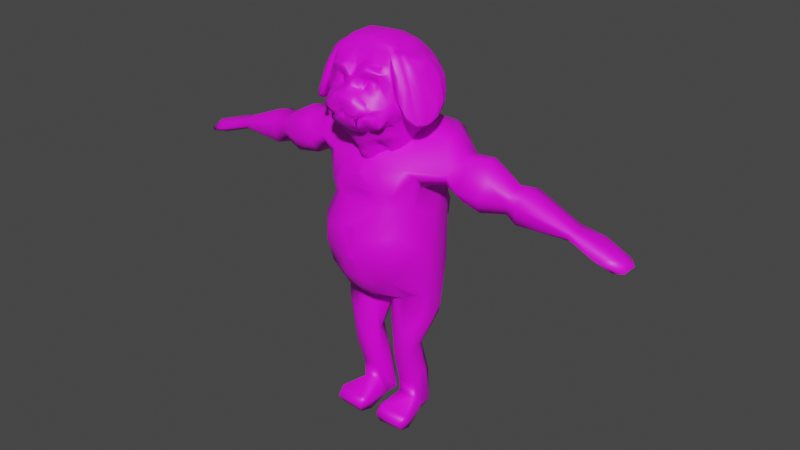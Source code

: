 # Source: PugLowPoly.blend  (saved by Blender 2.90.8; exported with 4.5.12 LTS)
import bpy
from mathutils import Matrix  # noqa: F401  (used for matrix-valued properties, if any)

bpy.ops.wm.read_factory_settings(use_empty=True)
scene = bpy.context.scene
scene.name = 'Scene'

# ---- collections
col_collection = bpy.data.collections.new('Collection'); scene.collection.children.link(col_collection)

# ---- images (referenced by path relative to the original .blend; pixels are not part of the script)
import os
ASSET_DIR = os.environ.get("B2B_ASSET_DIR", "")  # directory of the original .blend (textures are referenced by path, not embedded)
HERE = os.path.dirname(os.path.abspath(__file__))  # packed textures are extracted next to this script under _unpacked/

def load_image(name, relpath, width, height, colorspace="sRGB"):
    """Load a texture the original file referenced (path relative to the .blend, or extracted next to this script)."""
    p = next((c for c in (os.path.join(HERE, relpath), os.path.join(ASSET_DIR, relpath)) if relpath and os.path.exists(c)), "")
    if p:
        img = bpy.data.images.load(p, check_existing=True)
        img.name = name
    else:  # same state as the original file: an image datablock whose file is absent (Cycles renders it pink)
        img = bpy.data.images.new(name, width, height)
        img.source = "FILE"
        img.filepath = "//" + (relpath or name)
    img.colorspace_settings.name = colorspace
    return img
img_pug = load_image('Pug', 'Pug.png', 1024, 1024, 'sRGB')

# ---- materials (node trees are filled in below, after node groups)
mat_material_001 = bpy.data.materials.new('Material.001')
mat_material_001.use_transparent_shadow = False

# ---- material node trees
mat_material_001.use_nodes = True; mat_material_001.node_tree.nodes.clear()
_N = mat_material_001.node_tree.nodes; _L = mat_material_001.node_tree.links
n0 = _N.new('ShaderNodeBsdfPrincipled'); n0.name = 'Principled BSDF'; n0.location = (10, 300)
n0.distribution = 'GGX'
n0.subsurface_method = 'BURLEY'
n0.inputs[3].default_value = 1.45
n0.inputs[27].default_value = (0.0, 0.0, 0.0, 1.0)
n0.inputs[28].default_value = 1.0
n1 = _N.new('ShaderNodeOutputMaterial'); n1.name = 'Material Output'; n1.location = (300, 300)
n2 = _N.new('ShaderNodeTexImage'); n2.name = 'Image Texture'; n2.location = (-280, 280)
n2.image = img_pug
_L.new(n0.outputs[0], n1.inputs[0])
_L.new(n2.outputs[0], n0.inputs[0])
n1.is_active_output = True

# ---- world
world_world = bpy.data.worlds.new('World'); scene.world = world_world
world_world.use_nodes = True; world_world.node_tree.nodes.clear()
_N = world_world.node_tree.nodes; _L = world_world.node_tree.links
n0 = _N.new('ShaderNodeOutputWorld'); n0.name = 'World Output'; n0.location = (300, 300)
n1 = _N.new('ShaderNodeBackground'); n1.name = 'Background'; n1.location = (10, 300)
n1.inputs[0].default_value = (0.05088, 0.05088, 0.05088, 1.0)
_L.new(n1.outputs[0], n0.inputs[0])
n0.is_active_output = True
world_world.color = (0.05088, 0.05088, 0.05088)
world_world.use_sun_shadow = False
world_world.sun_shadow_jitter_overblur = 0.0

# ---- meshes
me_icosphere = bpy.data.meshes.new('Icosphere')
me_icosphere.from_pydata([(0.0, 0.8347, 3.715), (0.8178, 0.1707, 4.997), (0.5719, -0.9699, 4.128), (0.2151, -0.7073, 4.88), (0.6163, -0.3834, 5.115), (1.109, 0.3961, 4.047), (1.043, 0.4757, 4.112), (1.305, -0.3321, 3.807), (1.34, -0.2628, 3.839), (0.8813, -0.5591, 4.292), (0.5071, 0.5968, 3.708), (0.4248, -1.169, 4.035), (0.5563, -0.8848, 3.733), (0.6521, -0.6996, 3.764), (1.181, 0.2639, 4.501), (1.338, -0.02904, 3.885), (1.015, -0.1267, 4.911), (1.106, -0.2354, 4.687), (0.6757, 0.1889, 5.078), (0.7734, 0.3048, 4.91), (0.1624, -0.4413, 5.211), (0.1331, -0.6543, 4.903), (0.1868, -0.8824, 4.661), (0.1374, -0.9066, 4.628), (0.9838, -0.683, 4.201), (1.04, -0.5023, 4.514), (0.8071, -0.2149, 5.017), (0.5382, -0.4982, 5.07), (0.3332, -0.8748, 4.814), (0.4818, -0.7928, 4.638), (0.9841, -0.59, 4.492), (1.227, -0.4987, 3.825), (0.9692, -0.3183, 4.854), (1.004, 0.4887, 4.656), (1.08, 0.5351, 4.493), (0.8385, 0.6669, 4.437), (0.5424, 0.8476, 4.673), (0.8049, 0.5438, 3.853), (0.6354, 0.7417, 4.033), (1.172, 0.4081, 4.067), (0.5622, 0.881, 4.481), (0.448, -0.7964, 4.542), (0.5694, -0.7464, 4.532), (0.6906, -0.6647, 4.585), (0.8118, -0.6252, 4.441), (1.175, -0.3242, 3.801), (1.365, 0.1103, 4.163), (1.352, 0.1198, 4.13), (0.741, -0.6393, 4.56), (1.11, -0.5153, 3.835), (1.274, -0.2381, 3.796), (0.9032, -0.3985, 4.27), (0.4354, 0.9694, 4.156), (0.3661, 0.3819, 3.062), (0.08893, -1.196, 4.319), (0.3903, -1.149, 4.137), (0.5243, -0.7056, 3.647), (0.3921, -0.862, 4.391), (0.4552, -1.078, 3.889), (0.3605, -1.132, 3.832), (0.7594, -0.5785, 3.77), (0.9457, -0.2368, 4.248), (1.108, 0.07944, 4.047), (0.4887, -0.7094, 3.589), (0.3259, -0.4481, 3.165), (0.2715, -0.7333, 3.383), (0.08624, -0.6446, 3.124), (0.04496, -0.6072, 2.899), (0.5091, -0.5497, 3.316), (0.4401, -0.1426, 2.776), (0.5022, -0.08708, 2.795), (0.1686, -0.8865, 4.721), (0.2007, -0.827, 4.559), (0.5701, -0.3676, 5.144), (1.16, -0.364, 4.43), (0.9846, 0.02115, 4.944), (0.2315, -1.024, 4.343), (0.4292, -0.7584, 4.58), (0.7084, -0.8917, 3.924), (1.338, 0.00253, 4.189), (0.2181, -1.202, 4.159), (0.5855, -0.9715, 4.066), (0.4959, -0.9961, 3.765), (0.4438, -0.6422, 3.373), (1.339, 0.1264, 4.088), (1.04, -0.2989, 3.995), (1.262, 0.2247, 4.028), (1.064, 0.02473, 4.859), (1.266, -0.4602, 3.847), (1.162, -0.6055, 3.899), (0.333, 0.9824, 4.555), (0.498, 0.3999, 5.139), (0.04997, -0.8952, 4.633), (0.04026, -0.7557, 4.781), (0.2691, -0.0477, 5.34), (0.5314, 0.2399, 5.185), (0.6742, -0.3241, 5.08), (0.567, -0.6528, 4.815), (0.1226, -0.3236, 5.299), (0.2913, -0.7971, 4.859), (0.7246, -0.4888, 4.994), (0.8524, -0.5868, 4.716), (0.7635, -0.3502, 5.031), (0.9297, -0.3889, 4.845), (0.9797, 0.1112, 4.917), (0.9939, 0.3364, 4.764), (1.305, 0.2175, 4.108), (1.024, 0.5957, 4.391), (0.966, 0.5754, 4.615), (0.9241, 0.4861, 4.189), (1.26, 0.3039, 4.126), (0.9263, 0.6431, 4.453), (0.7141, 0.7421, 4.371), (0.6557, 0.7933, 4.609), (0.5345, 0.9238, 4.196), (0.2412, -0.8513, 4.437), (0.208, -1.168, 4.324), (0.2834, -0.8309, 4.439), (0.2733, -0.7944, 4.511), (0.5636, -0.7942, 4.724), (0.4817, -0.8105, 4.409), (0.5184, -0.7471, 4.52), (0.6041, -0.824, 4.26), (0.7879, -0.6444, 4.135), (1.268, -0.2556, 4.152), (1.308, -0.01586, 4.288), (1.063, 0.09375, 4.821), (1.113, -0.4281, 3.82), (1.262, 0.2026, 4.424), (0.7807, -0.41, 3.867), (0.3197, -0.8353, 4.524), (0.3437, -0.763, 4.567), (0.5739, -0.7752, 4.414), (0.6975, -0.6941, 4.23), (0.6562, -0.5927, 4.881), (0.7562, -0.686, 4.082), (0.8314, -0.6418, 4.166), (0.8756, -0.6653, 4.312), (1.069, -0.6193, 3.948), (1.023, -0.5788, 3.951), (1.218, -0.3585, 3.782), (1.31, -0.2799, 3.799), (1.044, -0.4213, 3.904), (1.123, -0.295, 3.845), (1.048, 0.2118, 4.835), (0.4044, 1.005, 4.211), (0.545, 0.699, 3.85), (0.2646, 0.906, 3.978), (0.3621, -1.12, 3.96), (0.5789, -0.9397, 3.936), (0.01009, -1.201, 3.951), (0.2952, -1.098, 3.831), (0.1817, -0.8552, 3.57), (0.2751, -0.9083, 4.397), (0.2276, -1.209, 3.966), (0.6815, -0.9117, 3.78), (0.1032, -1.182, 3.968), (0.3253, -1.075, 3.904), (0.6847, -0.8621, 3.75), (0.4284, -0.9704, 3.743), (1.143, -0.1044, 3.903), (1.02, 0.051, 4.122), (0.9785, 0.2827, 4.089), (0.9247, -0.4008, 3.975), (0.8391, 0.04348, 3.801), (0.8769, 0.4322, 3.821), (0.6952, -0.4719, 3.677), (0.7863, 0.01815, 3.489), (0.6715, -0.5464, 3.508), (0.0, -0.9218, 3.561), (0.1291, -0.7283, 3.248), (0.0, -0.6222, 3.008), (0.1496, -0.5678, 2.969), (0.388, -0.192, 2.74), (0.341, -0.4649, 3.256), (0.4908, -0.3946, 3.167), (0.3902, 0.1934, 5.252), (0.253, 0.7146, 4.976), (0.4241, 0.8468, 4.772), (0.2078, -0.8751, 4.798), (0.1388, -0.9, 4.459), (0.2113, -0.6285, 4.937), (0.03626, -0.3755, 5.281), (0.4301, -0.4543, 5.177), (0.4707, -0.354, 5.225), (0.3578, -0.6558, 4.876), (0.3202, -0.8879, 4.738), (0.505, -0.663, 4.817), (0.606, -0.515, 5.058), (0.5146, -0.6315, 4.9), (0.7079, -0.5619, 4.949), (0.6283, -0.4474, 5.088), (0.594, -0.1939, 5.102), (0.5533, -0.7819, 4.768), (0.821, -0.6408, 4.689), (0.8708, -0.5103, 4.796), (0.7642, -0.4319, 5.001), (0.694, -0.06702, 5.045), (0.6538, -0.5571, 4.967), (1.108, -0.6595, 4.008), (1.027, -0.4502, 4.588), (0.8627, -0.3182, 4.964), (1.182, 0.4386, 4.306), (1.108, 0.4352, 4.537), (0.8525, 0.5149, 4.775), (1.059, 0.5332, 4.185), (0.7071, 0.5376, 4.926), (0.9112, 0.4732, 4.148), (0.6874, 0.4771, 3.619), (0.104, 1.069, 4.388), (0.1689, -0.9202, 4.409), (0.6721, -0.6346, 4.72), (0.7202, -0.8158, 4.037), (0.7458, -0.7922, 3.896), (0.7459, -0.7313, 3.907), (1.186, -0.5005, 3.809), (1.362, -0.07251, 4.073), (1.325, -0.1049, 3.843), (1.313, 0.1748, 4.287), (1.07, 0.2723, 4.717), (0.4398, -0.9207, 4.307), (0.4238, -0.9831, 4.218), (0.2856, -1.17, 4.291), (0.2963, -1.209, 4.017), (0.5345, -1.076, 4.082), (0.6382, -0.9473, 4.023), (0.5019, -1.026, 4.037), (0.0583, -1.204, 4.149), (0.1087, -1.231, 4.029), (0.0, -1.178, 4.132), (0.5512, -1.052, 3.962), (0.5664, -0.9782, 3.859), (0.2497, -1.166, 3.837), (0.3431, -1.092, 3.765), (0.1359, -1.213, 3.87), (0.2991, -1.082, 3.753), (0.2913, -0.8721, 3.621), (0.2705, -1.069, 3.682), (1.214, -0.1319, 3.84), (1.292, 0.222, 4.246), (1.323, 0.1248, 3.98), (0.9677, -0.1084, 4.202), (1.161, 0.1899, 4.039), (0.9798, 0.3449, 4.099), (0.9398, -0.2805, 3.96), (0.9212, 0.3096, 3.853), (0.9295, 0.1684, 3.934), (0.873, 0.1707, 3.69), (0.698, -0.1104, 3.707), (0.5906, 0.1481, 2.949), (0.2054, -0.5671, 3.158), (0.3527, -0.6664, 3.364), (0.6437, -0.5409, 3.415), (0.4273, 0.6173, 5.017), (0.5318, -0.2237, 5.211), (0.1986, -0.5169, 5.089), (0.4185, -0.6564, 4.828), (0.5733, 0.04141, 5.182), (0.2693, -0.8197, 4.6), (1.234, 0.3337, 4.294), (0.9223, 0.6442, 4.603), (0.7748, 0.7065, 4.694), (0.06665, -1.014, 4.465), (0.1556, -1.072, 4.371), (0.2045, -0.8894, 4.457), (0.4193, -0.837, 4.457), (0.5183, -0.8516, 4.366), (0.6937, -0.8105, 4.105), (1.258, -0.4036, 3.795), (0.8096, -0.5723, 3.972), (0.8828, -0.5602, 4.078), (0.8419, -0.5785, 4.35), (1.357, -0.05088, 3.92), (1.196, 0.1983, 4.621), (0.4387, -1.02, 4.201), (0.06786, -1.227, 4.231), (0.5497, -0.9503, 4.016), (0.398, -1.101, 3.926), (0.6417, -0.9211, 3.733), (0.2283, -1.155, 3.907), (0.6269, -0.7746, 3.79), (0.3481, -1.031, 3.692), (0.5503, -0.7989, 3.727), (0.4143, -0.8488, 3.683), (0.638, -0.5542, 3.715), (0.9918, 0.01209, 4.095), (1.002, 0.1712, 4.093), (0.7137, -0.2305, 3.47), (0.8327, 0.3031, 3.589), (0.6724, -0.2472, 3.316), (0.2174, -0.7779, 3.496), (0.3617, -0.5106, 3.328), (0.5531, -0.6602, 3.468), (0.3338, -1.124, 3.977), (0.2154, -1.141, 3.957), (0.3005, -1.163, 3.971), (0.3144, -1.136, 3.752), (0.03532, -0.01253, 5.342), (0.0, -1.118, 4.389), (0.0, -0.6538, 4.85), (0.0, -1.091, 3.684), (0.0, -0.7772, 4.719), (0.01933, 0.9341, 4.033), (0.0, -0.8495, 3.503), (0.0, 1.073, 4.253), (0.0, -1.21, 4.277), (0.1067, 0.4944, 5.174), (0.0, 0.8495, 4.836), (0.02219, -0.9182, 4.54), (0.0, 0.4394, 3.095), (0.466, 0.308, 3.022), (0.5349, 0.2725, 2.992), (0.5707, 0.2267, 2.976), (0.5945, 0.06421, 2.89), (0.583, 0.0003355, 2.844), (0.3162, -0.249, 2.674), (0.0, -0.2731, 2.642), (0.0, -0.4327, 5.226), (0.0, -0.5548, 4.974), (0.0, -1.192, 4.321), (0.0, -1.209, 4.185), (0.0, -0.6615, 3.111), (0.0, -0.3947, 5.264), (0.0, -0.678, 3.132), (0.0, 1.048, 4.473), (0.0, -0.7291, 4.809), (0.0, 0.7023, 5.013), (0.0, -0.899, 4.619), (0.0, -1.18, 4.323), (0.0, -1.202, 4.162), (0.0, -1.166, 4.023), (0.0, -1.213, 3.872), (0.0, -0.7463, 3.256), (0.0, -0.5514, 4.98), (0.0, -0.5586, 4.969), (0.0, 1.031, 4.519), (0.0, -1.011, 4.484), (0.0, -1.202, 3.945), (0.0, -1.164, 4.02), (0.0, -0.9087, 4.576), (0.0, 0.637, 5.067), (0.0, -0.3661, 5.284), (0.0, 0.1185, 5.299), (0.0, -0.9562, 4.521), (0.0, -0.0172, 5.342), (0.0, -0.9187, 4.536), (0.0, 0.49, 5.175), (0.0, -0.07219, 5.333), (0.0, 1.064, 4.39), (0.0, -1.199, 3.952), (0.0, -0.6059, 2.904), (0.0, -0.7512, 4.783), (0.0, -1.174, 4.002), (0.0, -0.8968, 4.623), (0.0, -0.325, 5.296), (0.0, 0.932, 4.027)], [(309, 0)], [(1, 19, 18), (178, 206, 36), (206, 19, 204), (90, 36, 40), (340, 306, 177, 326), (21, 181, 299), (93, 3, 21), (179, 3, 93), (254, 94, 184), (254, 257, 95), (256, 185, 99), (189, 187, 97), (189, 97, 134), (258, 131, 29), (188, 134, 198), (26, 102, 201), (286, 162, 243), (105, 1, 144), (19, 1, 105), (19, 105, 33), (202, 107, 34), (108, 107, 260), (261, 206, 260), (109, 6, 243), (40, 36, 113), (38, 37, 146), (180, 23, 308), (115, 72, 264), (263, 76, 262), (2, 122, 220), (117, 130, 118), (258, 118, 131), (131, 77, 29), (265, 57, 120), (266, 120, 57), (41, 77, 131), (122, 132, 266), (42, 119, 29), (267, 122, 2), (48, 43, 133), (211, 48, 134), (212, 213, 135), (48, 198, 134), (44, 198, 48), (135, 269, 123), (135, 214, 269), (141, 7, 268), (60, 284, 166), (9, 271, 51), (127, 142, 45), (273, 125, 79), (166, 129, 60), (143, 142, 85), (45, 238, 217), (146, 37, 208), (146, 147, 38), (221, 76, 274), (221, 220, 76), (54, 275, 80), (80, 275, 227), (228, 223, 227), (224, 11, 148), (229, 227, 329), (156, 279, 154), (148, 154, 279), (148, 279, 157), (155, 278, 158), (78, 155, 213), (59, 157, 151), (233, 59, 235), (283, 12, 278), (283, 282, 12), (13, 280, 56), (300, 237, 234), (236, 283, 281), (237, 169, 152), (143, 160, 238), (238, 242, 240), (62, 242, 160), (163, 285, 51), (161, 286, 243), (285, 163, 244), (244, 164, 246), (245, 286, 246), (244, 129, 164), (167, 247, 248), (290, 236, 152), (66, 172, 250), (251, 250, 291), (292, 63, 290), (250, 174, 291), (250, 64, 174), (65, 251, 83), (175, 174, 69), (291, 175, 68), (176, 94, 95), (306, 94, 176), (91, 253, 306), (178, 36, 90), (91, 95, 206), (206, 18, 19), (177, 178, 307), (307, 178, 90), (317, 20, 182, 322), (93, 92, 179), (92, 23, 71), (258, 72, 115), (297, 98, 94), (183, 184, 20), (255, 27, 183), (27, 73, 183), (27, 185, 189), (184, 73, 254), (189, 185, 256), (22, 179, 71), (4, 73, 191), (73, 4, 192), (189, 134, 188), (190, 100, 191), (29, 22, 258), (99, 28, 193), (190, 198, 194), (30, 24, 199), (196, 191, 100), (102, 96, 196), (197, 192, 96), (26, 197, 96), (26, 1, 197), (31, 25, 199), (89, 31, 199), (200, 196, 25), (200, 25, 31), (31, 88, 200), (32, 103, 74), (201, 16, 26), (1, 26, 75), (105, 144, 219), (219, 14, 259), (203, 219, 259), (106, 240, 110), (203, 105, 219), (202, 259, 110), (203, 34, 33), (33, 204, 19), (39, 110, 86), (110, 39, 202), (33, 108, 204), (205, 107, 39), (86, 242, 5), (39, 5, 205), (5, 242, 243), (6, 205, 5), (111, 107, 205), (111, 260, 107), (6, 5, 243), (111, 205, 6), (109, 111, 6), (111, 109, 35), (112, 260, 111), (109, 243, 207), (113, 36, 261), (245, 165, 162), (207, 162, 165), (111, 35, 112), (38, 114, 112), (112, 114, 40), (339, 308, 23, 327), (308, 262, 180), (262, 210, 180), (180, 210, 264), (220, 57, 153), (117, 57, 130), (118, 130, 131), (120, 41, 265), (77, 41, 121), (266, 220, 122), (42, 121, 132), (81, 212, 267), (43, 42, 133), (132, 133, 42), (267, 135, 133), (49, 89, 138), (89, 49, 215), (215, 31, 89), (44, 48, 136), (139, 49, 138), (31, 215, 268), (268, 7, 88), (124, 74, 88), (280, 13, 60), (44, 139, 137), (138, 137, 139), (216, 125, 17), (125, 87, 17), (17, 87, 16), (216, 17, 8), (9, 44, 271), (268, 140, 141), (125, 126, 87), (136, 269, 270), (140, 50, 141), (216, 8, 272), (272, 79, 216), (271, 136, 270), (140, 45, 50), (8, 141, 217), (8, 217, 272), (218, 128, 46), (128, 273, 46), (273, 79, 46), (144, 126, 273), (60, 129, 269), (46, 47, 218), (129, 163, 269), (270, 163, 51), (61, 9, 51), (84, 218, 47), (84, 239, 128), (14, 273, 128), (145, 90, 40), (209, 90, 145), (147, 304, 145), (147, 52, 38), (302, 304, 147), (52, 114, 38), (147, 146, 309), (10, 146, 208), (10, 310, 53), (319, 54, 116, 328), (153, 117, 115), (264, 153, 115), (222, 76, 116), (80, 55, 222), (274, 222, 55), (81, 2, 224), (80, 116, 54), (226, 81, 224), (277, 226, 148), (81, 226, 276), (149, 226, 230), (231, 149, 230), (230, 277, 58), (278, 149, 231), (278, 155, 149), (213, 158, 214), (279, 151, 157), (59, 233, 58), (58, 159, 82), (158, 12, 280), (234, 279, 156), (233, 159, 58), (283, 278, 159), (235, 151, 232), (237, 233, 235), (234, 237, 232), (13, 284, 60), (281, 237, 236), (63, 283, 236), (56, 283, 63), (236, 290, 63), (63, 292, 168), (239, 240, 106), (84, 240, 239), (238, 240, 217), (240, 242, 86), (9, 61, 85), (160, 85, 61), (241, 285, 161), (243, 242, 161), (285, 244, 286), (161, 285, 286), (286, 244, 246), (245, 162, 286), (248, 247, 164), (245, 246, 247), (287, 248, 166), (37, 165, 288), (288, 208, 37), (288, 312, 311, 208), (288, 247, 249), (249, 167, 313), (167, 287, 314, 313), (166, 168, 287), (168, 252, 289), (175, 289, 252), (171, 66, 321), (250, 251, 170), (170, 66, 250), (171, 172, 66), (250, 172, 173), (291, 174, 175), (68, 252, 292), (68, 292, 83), (36, 206, 261), (94, 98, 184), (254, 95, 94), (98, 20, 184), (188, 191, 73), (96, 192, 4), (75, 104, 1), (203, 33, 105), (5, 39, 86), (260, 112, 113), (109, 112, 35), (298, 116, 263), (298, 263, 262), (220, 221, 2), (130, 265, 41), (122, 133, 132), (81, 225, 212), (133, 136, 48), (60, 214, 280), (271, 44, 136), (139, 9, 142), (7, 141, 8), (147, 145, 52), (53, 309, 146), (210, 76, 153), (210, 153, 264), (274, 224, 221), (224, 2, 221), (55, 11, 224), (228, 154, 223), (148, 226, 224), (78, 212, 225), (277, 230, 226), (58, 231, 230), (277, 157, 59), (233, 281, 159), (232, 237, 235), (281, 283, 159), (56, 280, 282), (282, 283, 56), (13, 56, 284), (237, 152, 236), (56, 63, 284), (160, 143, 85), (238, 160, 242), (241, 61, 51), (168, 166, 284), (94, 306, 297), (176, 91, 306), (177, 306, 253), (253, 178, 177), (91, 176, 95), (206, 253, 91), (95, 257, 18), (206, 95, 18), (178, 253, 206), (326, 177, 307), (181, 21, 3), (71, 179, 92), (92, 93, 301), (71, 23, 22), (72, 22, 23), (72, 23, 180), (180, 264, 72), (20, 98, 182), (183, 20, 255), (181, 185, 255), (27, 255, 185), (181, 3, 185), (185, 3, 99), (73, 184, 183), (179, 28, 99), (99, 3, 179), (27, 188, 73), (258, 22, 72), (27, 189, 188), (186, 179, 22), (28, 179, 186), (99, 187, 256), (256, 187, 189), (257, 254, 192), (192, 254, 73), (186, 119, 28), (191, 188, 190), (197, 257, 192), (18, 257, 197), (115, 118, 258), (186, 22, 29), (28, 119, 193), (99, 193, 187), (193, 97, 187), (198, 190, 188), (194, 24, 101), (101, 100, 190), (30, 101, 24), (101, 195, 100), (196, 96, 4), (196, 4, 191), (30, 199, 25), (196, 195, 25), (96, 102, 26), (18, 197, 1), (119, 186, 29), (24, 194, 137), (200, 103, 102), (199, 138, 89), (200, 102, 196), (200, 88, 74), (103, 200, 74), (17, 32, 74), (201, 32, 17), (26, 16, 75), (16, 87, 75), (75, 87, 104), (259, 14, 106), (110, 240, 86), (110, 259, 106), (34, 203, 202), (33, 34, 108), (202, 39, 107), (206, 108, 260), (204, 108, 206), (243, 162, 207), (113, 261, 260), (37, 207, 165), (37, 38, 207), (112, 109, 207), (112, 40, 113), (38, 112, 207), (209, 145, 304), (262, 76, 210), (117, 118, 115), (266, 57, 220), (57, 265, 130), (131, 130, 41), (120, 266, 132), (121, 41, 120), (29, 77, 121), (29, 121, 42), (119, 42, 43), (193, 119, 211), (193, 211, 97), (81, 267, 2), (211, 134, 97), (43, 211, 119), (122, 267, 133), (48, 211, 43), (212, 135, 267), (78, 213, 212), (133, 123, 136), (137, 198, 44), (194, 198, 137), (213, 214, 135), (123, 133, 135), (137, 138, 24), (136, 123, 269), (88, 31, 268), (7, 124, 88), (124, 17, 74), (214, 60, 269), (49, 140, 215), (268, 215, 140), (7, 8, 124), (17, 124, 8), (139, 44, 9), (140, 49, 127), (269, 163, 270), (127, 49, 139), (140, 127, 45), (272, 46, 79), (271, 270, 51), (127, 139, 142), (217, 141, 50), (272, 47, 46), (144, 104, 126), (273, 126, 125), (45, 142, 143), (45, 217, 50), (144, 1, 104), (142, 9, 85), (45, 143, 238), (272, 15, 47), (128, 218, 84), (128, 239, 14), (14, 219, 273), (114, 145, 40), (147, 309, 302), (10, 53, 146), (208, 310, 10), (57, 117, 153), (153, 76, 220), (76, 263, 116), (222, 274, 76), (116, 80, 222), (55, 223, 11), (55, 80, 223), (224, 274, 55), (80, 227, 223), (225, 81, 276), (149, 276, 226), (229, 228, 227), (225, 155, 78), (154, 228, 156), (277, 148, 157), (231, 58, 278), (158, 213, 155), (277, 59, 58), (82, 278, 58), (280, 214, 158), (234, 156, 150), (232, 151, 279), (12, 158, 278), (151, 235, 59), (278, 82, 159), (279, 234, 232), (233, 237, 281), (282, 280, 12), (237, 300, 169), (168, 284, 63), (240, 84, 15), (15, 217, 240), (62, 160, 61), (61, 241, 62), (161, 62, 241), (161, 242, 62), (51, 285, 241), (163, 129, 244), (129, 248, 164), (164, 247, 246), (245, 288, 165), (288, 245, 247), (166, 248, 129), (167, 248, 287), (167, 249, 247), (287, 289, 70), (287, 168, 289), (152, 169, 303), (303, 170, 65), (152, 303, 290), (290, 303, 65), (65, 292, 290), (170, 251, 65), (172, 171, 67), (292, 65, 83), (64, 250, 173), (64, 173, 69), (69, 174, 64), (83, 291, 68), (68, 175, 252), (175, 69, 70), (295, 296, 293), (293, 296, 294), (294, 296, 295), (54, 305, 275), (353, 92, 301), (345, 343, 308), (337, 150, 349), (339, 345, 308), (344, 297, 342), (324, 209, 348), (305, 54, 319), (148, 11, 223, 154), (354, 98, 297, 347), (355, 302, 309), (301, 93, 351), (299, 181, 334), (108, 34, 107), (190, 194, 101), (100, 195, 196), (101, 30, 195), (25, 195, 30), (24, 138, 199), (102, 103, 201), (32, 201, 103), (16, 201, 17), (126, 104, 87), (203, 259, 202), (121, 120, 132), (79, 125, 216), (217, 15, 272), (47, 15, 84), (144, 273, 219), (145, 114, 52), (149, 155, 225, 276), (106, 14, 239), (332, 323, 170), (251, 291, 83), (168, 292, 252), (293, 294, 295), (346, 306, 340), (348, 209, 304), (316, 315, 67), (249, 312, 288), (311, 310, 208), (70, 314, 287), (315, 173, 172), (67, 315, 172), (70, 289, 175), (67, 350, 316), (150, 352, 349), (297, 344, 347), (297, 306, 346, 342), (182, 98, 354, 341), (150, 156, 338, 352), (262, 308, 343, 336), (150, 337, 331, 234), (156, 228, 330, 338), (228, 229, 330), (92, 353, 327, 23), (90, 335, 307), (93, 21, 325, 351), (90, 209, 324, 335), (302, 355, 304), (182, 341, 322), (67, 171, 350), (170, 323, 321, 66), (170, 303, 332), (234, 331, 300), (275, 320, 329, 227), (275, 305, 320), (21, 299, 325), (20, 333, 318, 255), (181, 255, 318, 334), (20, 317, 333), (262, 336, 298), (116, 298, 328)])
_uv = me_icosphere.uv_layers.new(name='UVMap')
_uv.uv.foreach_set('vector', [0.04086, 0.7873, 0.05579, 0.7929, 0.03609, 0.8047, 0.099, 0.8388, 0.06706, 0.8056, 0.1066, 0.8239, 0.06706, 0.8056, 0.05579, 0.7929, 0.07766, 0.786, 0.1256, 0.8462, 0.1066, 0.8239, 0.1247, 0.8179, 0.06623, 0.8861, 0.04864, 0.8742, 0.07595, 0.8589, 0.07431, 0.8863, 0.4461, 0.3915, 0.4588, 0.3934, 0.426, 0.3945, 0.4255, 0.3754, 0.4543, 0.3804, 0.4461, 0.3915, 0.4459, 0.3586, 0.4543, 0.3804, 0.4255, 0.3754, 0.5617, 0.7035, 0.5866, 0.678, 0.57, 0.7138, 0.5617, 0.7035, 0.5529, 0.6823, 0.5539, 0.6644, 0.4812, 0.3697, 0.4752, 0.3772, 0.4591, 0.366, 0.4957, 0.3735, 0.4895, 0.3631, 0.4973, 0.359, 0.4957, 0.3735, 0.4973, 0.359, 0.5145, 0.3653, 0.4471, 0.332, 0.4562, 0.3248, 0.4733, 0.3317, 0.5181, 0.3932, 0.5145, 0.3653, 0.5191, 0.3777, 0.5317, 0.7172, 0.5384, 0.728, 0.5271, 0.7302, 0.2482, 0.7867, 0.2434, 0.7947, 0.2393, 0.7979, 0.06807, 0.7668, 0.04086, 0.7873, 0.05506, 0.7599, 0.05579, 0.7929, 0.04086, 0.7873, 0.06807, 0.7668, 0.05579, 0.7929, 0.06807, 0.7668, 0.08526, 0.7665, 0.1114, 0.738, 0.1136, 0.7603, 0.1011, 0.7556, 0.09369, 0.7715, 0.1136, 0.7603, 0.09867, 0.7774, 0.09532, 0.7966, 0.06706, 0.8056, 0.09867, 0.7774, 0.4471, 0.7746, 0.436, 0.7657, 0.4456, 0.7551, 0.1247, 0.8179, 0.1066, 0.8239, 0.1083, 0.8091, 0.8168, 0.8491, 0.7996, 0.8195, 0.8244, 0.8337, 0.4239, 0.3197, 0.4293, 0.3413, 0.4104, 0.3344, 0.4387, 0.3142, 0.4381, 0.3292, 0.432, 0.3162, 0.4096, 0.2975, 0.4221, 0.294, 0.4056, 0.3168, 0.4591, 0.2559, 0.4774, 0.2752, 0.4527, 0.2851, 0.444, 0.3128, 0.4522, 0.3174, 0.4473, 0.3211, 0.4471, 0.332, 0.4473, 0.3211, 0.4562, 0.3248, 0.4562, 0.3248, 0.4659, 0.3242, 0.4733, 0.3317, 0.4594, 0.3075, 0.4529, 0.3003, 0.467, 0.3003, 0.4676, 0.2911, 0.467, 0.3003, 0.4529, 0.3003, 0.4659, 0.3172, 0.4659, 0.3242, 0.4562, 0.3248, 0.4774, 0.2752, 0.4806, 0.2982, 0.4676, 0.2911, 0.484, 0.3156, 0.4837, 0.3413, 0.4733, 0.3317, 0.4849, 0.2525, 0.4774, 0.2752, 0.4591, 0.2559, 0.5136, 0.3164, 0.5062, 0.3211, 0.4994, 0.2703, 0.5093, 0.3416, 0.5136, 0.3164, 0.5145, 0.3653, 0.4854, 0.2436, 0.4869, 0.2261, 0.5039, 0.2485, 0.5136, 0.3164, 0.5191, 0.3777, 0.5145, 0.3653, 0.53, 0.7921, 0.5517, 0.75, 0.5389, 0.785, 0.5039, 0.2485, 0.5191, 0.2314, 0.5119, 0.255, 0.5039, 0.2485, 0.4946, 0.2253, 0.5191, 0.2314, 0.5494, 0.9175, 0.5519, 0.9222, 0.5516, 0.9317, 0.3225, 0.7678, 0.332, 0.7754, 0.3244, 0.7837, 0.2676, 0.9357, 0.2699, 0.9293, 0.2792, 0.9459, 0.4539, 0.6669, 0.4602, 0.6746, 0.4451, 0.6731, 0.6021, 0.8801, 0.5837, 0.8923, 0.5753, 0.8891, 0.3244, 0.7837, 0.3073, 0.7702, 0.3225, 0.7678, 0.261, 0.9915, 0.2559, 0.9798, 0.2704, 0.977, 0.4451, 0.6731, 0.4361, 0.6912, 0.4246, 0.6909, 0.8244, 0.8337, 0.7996, 0.8195, 0.8095, 0.7986, 0.8244, 0.8337, 0.8521, 0.8609, 0.8168, 0.8491, 0.4447, 0.2731, 0.4221, 0.294, 0.4423, 0.2682, 0.4447, 0.2731, 0.4527, 0.2851, 0.4221, 0.294, 0.3893, 0.2801, 0.386, 0.2675, 0.4059, 0.2582, 0.4059, 0.2582, 0.386, 0.2675, 0.3848, 0.2558, 0.3939, 0.2404, 0.4163, 0.2416, 0.3848, 0.2558, 0.4462, 0.2497, 0.4308, 0.2449, 0.4286, 0.2324, 0.3758, 0.252, 0.3848, 0.2558, 0.3763, 0.2576, 0.3934, 0.2301, 0.4117, 0.2253, 0.4091, 0.2345, 0.4286, 0.2324, 0.4091, 0.2345, 0.4117, 0.2253, 0.4286, 0.2324, 0.4117, 0.2253, 0.426, 0.2245, 0.4718, 0.218, 0.4688, 0.2131, 0.4753, 0.2146, 0.476, 0.2308, 0.4718, 0.218, 0.4869, 0.2261, 0.4308, 0.218, 0.426, 0.2245, 0.4236, 0.2166, 0.431, 0.2098, 0.4308, 0.218, 0.4261, 0.2069, 0.6952, 0.9215, 0.6873, 0.9334, 0.68, 0.9389, 0.6952, 0.9215, 0.6928, 0.9378, 0.6873, 0.9334, 0.4921, 0.2024, 0.4828, 0.2069, 0.4802, 0.1835, 0.3923, 0.1841, 0.425, 0.1974, 0.3993, 0.2175, 0.4424, 0.1778, 0.4571, 0.1893, 0.4353, 0.1996, 0.425, 0.1974, 0.4062, 0.1586, 0.4319, 0.1652, 0.4493, 0.6797, 0.4421, 0.6994, 0.4361, 0.6912, 0.4361, 0.6912, 0.4322, 0.7332, 0.4183, 0.7197, 0.4403, 0.7256, 0.4322, 0.7332, 0.4421, 0.6994, 0.2923, 0.76, 0.2584, 0.7761, 0.2827, 0.7342, 0.253, 0.776, 0.2482, 0.7867, 0.2393, 0.7979, 0.2584, 0.7761, 0.2923, 0.76, 0.2846, 0.7692, 0.2846, 0.7692, 0.2786, 0.8056, 0.2596, 0.8013, 0.2548, 0.8179, 0.2482, 0.7867, 0.2596, 0.8013, 0.2846, 0.7692, 0.3073, 0.7702, 0.2786, 0.8056, 0.2956, 0.832, 0.2727, 0.8236, 0.3015, 0.805, 0.4428, 0.1545, 0.4424, 0.1778, 0.4319, 0.1652, 0.3996, 0.8265, 0.3963, 0.8449, 0.3851, 0.8277, 0.3726, 0.8015, 0.3851, 0.8277, 0.364, 0.8149, 0.3537, 0.791, 0.3568, 0.7776, 0.3841, 0.7836, 0.3851, 0.8277, 0.3655, 0.8245, 0.364, 0.8149, 0.3851, 0.8277, 0.3689, 0.8338, 0.3655, 0.8245, 0.3818, 0.7962, 0.3726, 0.8015, 0.3642, 0.8015, 0.3537, 0.8358, 0.3655, 0.8245, 0.3603, 0.8437, 0.364, 0.8149, 0.3537, 0.8358, 0.356, 0.8122, 0.5695, 0.6633, 0.5866, 0.678, 0.5539, 0.6644, 0.04864, 0.8742, 0.004637, 0.8488, 0.02377, 0.8393, 0.04335, 0.8298, 0.06583, 0.8392, 0.04864, 0.8742, 0.099, 0.8388, 0.1066, 0.8239, 0.1256, 0.8462, 0.04335, 0.8298, 0.03071, 0.8238, 0.06706, 0.8056, 0.06706, 0.8056, 0.03609, 0.8047, 0.05579, 0.7929, 0.07595, 0.8589, 0.099, 0.8388, 0.09724, 0.8853, 0.09724, 0.8853, 0.099, 0.8388, 0.1256, 0.8462, 0.4501, 0.4508, 0.47, 0.4395, 0.4592, 0.4589, 0.4531, 0.4576, 0.4255, 0.3754, 0.4181, 0.3463, 0.4459, 0.3586, 0.4181, 0.3463, 0.4293, 0.3413, 0.4378, 0.3514, 0.4471, 0.332, 0.4381, 0.3292, 0.4387, 0.3142, 0.6092, 0.6735, 0.605, 0.7044, 0.5866, 0.678, 0.575, 0.7256, 0.57, 0.7138, 0.6018, 0.7208, 0.4667, 0.419, 0.5105, 0.3995, 0.5027, 0.4203, 0.5636, 0.7373, 0.5593, 0.7209, 0.575, 0.7256, 0.5105, 0.3995, 0.4752, 0.3772, 0.4957, 0.3735, 0.57, 0.7138, 0.5593, 0.7209, 0.5617, 0.7035, 0.4957, 0.3735, 0.4752, 0.3772, 0.4812, 0.3697, 0.4374, 0.3432, 0.4459, 0.3586, 0.4378, 0.3514, 0.5546, 0.7245, 0.5593, 0.7209, 0.5541, 0.7321, 0.5593, 0.7209, 0.5546, 0.7245, 0.5536, 0.7086, 0.4957, 0.3735, 0.5145, 0.3653, 0.5181, 0.3932, 0.5462, 0.7519, 0.5439, 0.7425, 0.5541, 0.7321, 0.4733, 0.3317, 0.4374, 0.3432, 0.4471, 0.332, 0.4591, 0.366, 0.4589, 0.3552, 0.484, 0.347, 0.5462, 0.7519, 0.5517, 0.75, 0.5327, 0.7769, 0.5131, 0.7865, 0.5107, 0.8142, 0.4955, 0.8257, 0.5392, 0.7372, 0.5541, 0.7321, 0.5439, 0.7425, 0.5384, 0.728, 0.5474, 0.722, 0.5392, 0.7372, 0.5409, 0.7017, 0.5536, 0.7086, 0.5474, 0.722, 0.5317, 0.7172, 0.5409, 0.7017, 0.5474, 0.722, 0.5317, 0.7172, 0.5241, 0.6846, 0.5409, 0.7017, 0.5566, 0.9418, 0.6117, 0.9512, 0.5744, 0.9628, 0.5647, 0.955, 0.5566, 0.9418, 0.5744, 0.9628, 0.5079, 0.7679, 0.5392, 0.7372, 0.5064, 0.7775, 0.616, 0.9473, 0.6117, 0.9512, 0.5566, 0.9418, 0.5566, 0.9418, 0.5585, 0.9356, 0.616, 0.9473, 0.5151, 0.7381, 0.52, 0.7447, 0.4912, 0.7716, 0.5271, 0.7302, 0.5082, 0.7176, 0.5317, 0.7172, 0.5241, 0.6846, 0.5317, 0.7172, 0.5093, 0.7022, 0.06807, 0.7668, 0.05506, 0.7599, 0.06817, 0.7561, 0.06817, 0.7561, 0.08538, 0.7389, 0.1064, 0.7299, 0.09183, 0.7514, 0.06817, 0.7561, 0.1064, 0.7299, 0.1159, 0.7152, 0.1219, 0.7081, 0.1192, 0.7223, 0.09183, 0.7514, 0.06807, 0.7668, 0.06817, 0.7561, 0.1114, 0.738, 0.1064, 0.7299, 0.1192, 0.7223, 0.09183, 0.7514, 0.1011, 0.7556, 0.08526, 0.7665, 0.08526, 0.7665, 0.07766, 0.786, 0.05579, 0.7929, 0.1162, 0.9478, 0.1162, 0.961, 0.1088, 0.9558, 0.1192, 0.7223, 0.1305, 0.7325, 0.1114, 0.738, 0.08526, 0.7665, 0.09369, 0.7715, 0.07766, 0.786, 0.1278, 0.7503, 0.1136, 0.7603, 0.1305, 0.7325, 0.4214, 0.733, 0.4322, 0.7332, 0.4318, 0.7529, 0.4252, 0.7537, 0.4318, 0.7529, 0.4327, 0.775, 0.4318, 0.7529, 0.4322, 0.7332, 0.4456, 0.7551, 0.436, 0.7657, 0.4327, 0.775, 0.4318, 0.7529, 0.1115, 0.7733, 0.1136, 0.7603, 0.1278, 0.7503, 0.1115, 0.7733, 0.09867, 0.7774, 0.1136, 0.7603, 0.436, 0.7657, 0.4318, 0.7529, 0.4456, 0.7551, 0.4419, 0.8052, 0.4327, 0.775, 0.436, 0.7657, 0.4471, 0.7746, 0.4419, 0.8052, 0.436, 0.7657, 0.4419, 0.8052, 0.4471, 0.7746, 0.4499, 0.8084, 0.1256, 0.796, 0.09867, 0.7774, 0.1115, 0.7733, 0.4471, 0.7746, 0.4456, 0.7551, 0.4488, 0.7711, 0.1083, 0.8091, 0.1066, 0.8239, 0.09532, 0.7966, 0.2548, 0.8179, 0.2519, 0.8291, 0.2434, 0.7947, 0.1292, 0.7636, 0.1238, 0.7508, 0.1555, 0.7584, 0.4635, 0.8466, 0.4616, 0.8396, 0.4635, 0.8256, 0.1555, 0.7961, 0.1518, 0.8149, 0.1256, 0.796, 0.1256, 0.796, 0.1518, 0.8149, 0.1247, 0.8179, 0.4088, 0.3404, 0.4104, 0.3344, 0.4293, 0.3413, 0.4107, 0.3466, 0.4104, 0.3344, 0.4056, 0.3168, 0.4239, 0.3197, 0.4056, 0.3168, 0.4248, 0.3118, 0.4239, 0.3197, 0.4239, 0.3197, 0.4248, 0.3118, 0.432, 0.3162, 0.4527, 0.2851, 0.4529, 0.3003, 0.4366, 0.3047, 0.444, 0.3128, 0.4529, 0.3003, 0.4522, 0.3174, 0.587, 0.7995, 0.5833, 0.8025, 0.5803, 0.7934, 0.467, 0.3003, 0.4659, 0.3172, 0.4594, 0.3075, 0.4659, 0.3242, 0.4659, 0.3172, 0.4768, 0.3152, 0.4676, 0.2911, 0.4527, 0.2851, 0.4774, 0.2752, 0.484, 0.3156, 0.4768, 0.3152, 0.4806, 0.2982, 0.4599, 0.2477, 0.4854, 0.2436, 0.4849, 0.2525, 0.5062, 0.3211, 0.484, 0.3156, 0.4994, 0.2703, 0.4806, 0.2982, 0.4994, 0.2703, 0.484, 0.3156, 0.4849, 0.2525, 0.5039, 0.2485, 0.4994, 0.2703, 0.2427, 0.9814, 0.2362, 0.9702, 0.2405, 0.9653, 0.5647, 0.955, 0.5541, 0.9515, 0.5538, 0.9449, 0.5538, 0.9449, 0.5566, 0.9418, 0.5647, 0.955, 0.2965, 0.7049, 0.298, 0.694, 0.3063, 0.728, 0.2456, 0.9674, 0.2427, 0.9814, 0.2405, 0.9653, 0.5566, 0.9418, 0.5538, 0.9449, 0.5516, 0.9317, 0.5516, 0.9317, 0.5519, 0.9222, 0.5585, 0.9356, 0.5785, 0.9163, 0.6034, 0.9315, 0.5585, 0.9356, 0.4828, 0.2069, 0.4921, 0.2024, 0.5128, 0.2042, 0.2712, 0.9182, 0.2456, 0.9674, 0.2598, 0.9284, 0.2405, 0.9653, 0.2598, 0.9284, 0.2456, 0.9674, 0.5684, 0.8945, 0.5837, 0.8923, 0.62, 0.9229, 0.469, 0.7512, 0.5002, 0.708, 0.498, 0.7427, 0.498, 0.7427, 0.5002, 0.708, 0.5082, 0.7176, 0.5684, 0.8945, 0.62, 0.9229, 0.5534, 0.9136, 0.2676, 0.9357, 0.2712, 0.9182, 0.2699, 0.9293, 0.4392, 0.6637, 0.4419, 0.6677, 0.4308, 0.6733, 0.08814, 0.714, 0.04994, 0.7554, 0.04306, 0.7545, 0.3063, 0.728, 0.311, 0.7499, 0.301, 0.7407, 0.4419, 0.6677, 0.4333, 0.6777, 0.4308, 0.6733, 0.5684, 0.8945, 0.5534, 0.9136, 0.5538, 0.894, 0.6378, 0.8382, 0.6378, 0.8624, 0.6343, 0.8537, 0.2949, 0.7157, 0.3063, 0.728, 0.301, 0.7407, 0.4419, 0.6677, 0.4451, 0.6731, 0.4333, 0.6777, 0.5534, 0.9136, 0.5494, 0.9175, 0.5478, 0.9013, 0.5534, 0.9136, 0.5478, 0.9013, 0.5538, 0.894, 0.09814, 0.7177, 0.08813, 0.7271, 0.105, 0.7077, 0.08813, 0.7271, 0.07148, 0.7388, 0.105, 0.7077, 0.7824, 0.9217, 0.7824, 0.9722, 0.7754, 0.967, 0.8768, 0.5509, 0.8833, 0.5597, 0.8722, 0.5753, 0.3225, 0.7678, 0.3073, 0.7702, 0.311, 0.7499, 0.105, 0.7077, 0.1085, 0.7085, 0.09814, 0.7177, 0.3073, 0.7702, 0.2923, 0.76, 0.311, 0.7499, 0.301, 0.7407, 0.2923, 0.76, 0.2827, 0.7342, 0.4639, 0.6542, 0.4639, 0.6826, 0.463, 0.6689, 0.1126, 0.709, 0.09814, 0.7177, 0.1085, 0.7085, 0.1126, 0.709, 0.1043, 0.72, 0.08813, 0.7271, 0.08538, 0.7389, 0.07148, 0.7388, 0.08813, 0.7271, 0.1558, 0.8308, 0.1256, 0.8462, 0.1247, 0.8179, 0.1464, 0.8684, 0.1256, 0.8462, 0.1558, 0.8308, 0.8521, 0.8609, 0.8801, 0.8939, 0.8396, 0.8846, 0.8521, 0.8609, 0.8363, 0.8778, 0.8168, 0.8491, 0.877, 0.8672, 0.8801, 0.8939, 0.8521, 0.8609, 0.8363, 0.8778, 0.8271, 0.8761, 0.8168, 0.8491, 0.8521, 0.8609, 0.8244, 0.8337, 0.8627, 0.833, 0.8275, 0.8153, 0.8244, 0.8337, 0.8095, 0.7986, 0.6389, 0.7903, 0.6284, 0.782, 0.6309, 0.7622, 0.6179, 0.8459, 0.6092, 0.8469, 0.597, 0.8447, 0.6178, 0.8447, 0.4366, 0.3047, 0.444, 0.3128, 0.4387, 0.3142, 0.432, 0.3162, 0.4366, 0.3047, 0.4387, 0.3142, 0.4153, 0.274, 0.4221, 0.294, 0.4065, 0.2805, 0.4059, 0.2582, 0.428, 0.2566, 0.4153, 0.274, 0.4423, 0.2682, 0.4153, 0.274, 0.428, 0.2566, 0.4599, 0.2477, 0.4591, 0.2559, 0.4462, 0.2497, 0.4059, 0.2582, 0.4065, 0.2805, 0.3893, 0.2801, 0.4483, 0.2421, 0.4599, 0.2477, 0.4462, 0.2497, 0.4335, 0.2283, 0.4483, 0.2421, 0.4286, 0.2324, 0.4599, 0.2477, 0.4483, 0.2421, 0.4578, 0.2402, 0.4611, 0.2324, 0.4483, 0.2421, 0.4503, 0.2327, 0.4581, 0.2237, 0.4611, 0.2324, 0.4503, 0.2327, 0.4503, 0.2327, 0.4335, 0.2283, 0.4416, 0.2244, 0.4688, 0.2131, 0.4611, 0.2324, 0.4581, 0.2237, 0.4688, 0.2131, 0.4718, 0.218, 0.4611, 0.2324, 0.4869, 0.2261, 0.4753, 0.2146, 0.4946, 0.2253, 0.4117, 0.2253, 0.4236, 0.2166, 0.426, 0.2245, 0.4308, 0.218, 0.431, 0.2098, 0.4416, 0.2244, 0.4416, 0.2244, 0.448, 0.2042, 0.4527, 0.2117, 0.6821, 0.9467, 0.6873, 0.9334, 0.6932, 0.9479, 0.3993, 0.2175, 0.4117, 0.2253, 0.3934, 0.2301, 0.431, 0.2098, 0.448, 0.2042, 0.4416, 0.2244, 0.4571, 0.1893, 0.4688, 0.2131, 0.448, 0.2042, 0.4261, 0.2069, 0.4236, 0.2166, 0.4142, 0.2165, 0.425, 0.1974, 0.431, 0.2098, 0.4261, 0.2069, 0.3993, 0.2175, 0.425, 0.1974, 0.4142, 0.2165, 0.4921, 0.2024, 0.5058, 0.1881, 0.5128, 0.2042, 0.4353, 0.1996, 0.425, 0.1974, 0.4424, 0.1778, 0.4766, 0.1754, 0.4571, 0.1893, 0.4424, 0.1778, 0.4802, 0.1835, 0.4571, 0.1893, 0.4766, 0.1754, 0.4424, 0.1778, 0.4428, 0.1545, 0.4766, 0.1754, 0.3568, 0.7776, 0.3537, 0.791, 0.3368, 0.794, 0.638, 0.8638, 0.638, 0.8863, 0.6343, 0.876, 0.1126, 0.709, 0.1219, 0.7081, 0.1043, 0.72, 0.4361, 0.6912, 0.4183, 0.7197, 0.4246, 0.6909, 0.4183, 0.7197, 0.4322, 0.7332, 0.4214, 0.733, 0.2676, 0.9357, 0.2903, 0.9558, 0.2704, 0.977, 0.2789, 0.9952, 0.2704, 0.977, 0.2903, 0.9558, 0.2633, 0.7589, 0.2584, 0.7761, 0.253, 0.776, 0.4456, 0.7551, 0.4322, 0.7332, 0.4494, 0.7302, 0.2584, 0.7761, 0.2846, 0.7692, 0.2482, 0.7867, 0.253, 0.776, 0.2584, 0.7761, 0.2482, 0.7867, 0.2482, 0.7867, 0.2846, 0.7692, 0.2596, 0.8013, 0.2548, 0.8179, 0.2434, 0.7947, 0.2482, 0.7867, 0.3015, 0.805, 0.2727, 0.8236, 0.2786, 0.8056, 0.2548, 0.8179, 0.2596, 0.8013, 0.2727, 0.8236, 0.3164, 0.8179, 0.3015, 0.805, 0.3244, 0.7837, 0.7996, 0.8195, 0.793, 0.8073, 0.7961, 0.7807, 0.7961, 0.7807, 0.8095, 0.7986, 0.7996, 0.8195, 0.6389, 0.8351, 0.6237, 0.8193, 0.6229, 0.8079, 0.6348, 0.8138, 0.2715, 0.8416, 0.2727, 0.8236, 0.2915, 0.854, 0.2915, 0.854, 0.2956, 0.832, 0.2963, 0.8545, 0.2956, 0.832, 0.3164, 0.8179, 0.3167, 0.854, 0.3075, 0.8539, 0.3244, 0.7837, 0.3368, 0.794, 0.3164, 0.8179, 0.3368, 0.794, 0.342, 0.8028, 0.3261, 0.8308, 0.3537, 0.8358, 0.3261, 0.8308, 0.342, 0.8028, 0.4089, 0.8391, 0.3996, 0.8265, 0.4074, 0.8273, 0.3851, 0.8277, 0.3726, 0.8015, 0.3969, 0.8097, 0.3969, 0.8097, 0.3996, 0.8265, 0.3851, 0.8277, 0.4089, 0.8391, 0.3963, 0.8449, 0.3996, 0.8265, 0.3851, 0.8277, 0.3963, 0.8449, 0.3787, 0.8458, 0.364, 0.8149, 0.3655, 0.8245, 0.3537, 0.8358, 0.356, 0.8122, 0.342, 0.8028, 0.3537, 0.791, 0.356, 0.8122, 0.3537, 0.791, 0.3642, 0.8015, 0.1066, 0.8239, 0.06706, 0.8056, 0.09532, 0.7966, 0.5866, 0.678, 0.605, 0.7044, 0.57, 0.7138, 0.5617, 0.7035, 0.5539, 0.6644, 0.5866, 0.678, 0.605, 0.7044, 0.6018, 0.7208, 0.57, 0.7138, 0.557, 0.7399, 0.5541, 0.7321, 0.5593, 0.7209, 0.5474, 0.722, 0.5536, 0.7086, 0.5546, 0.7245, 0.0362, 0.765, 0.04329, 0.7669, 0.04086, 0.7873, 0.09183, 0.7514, 0.08526, 0.7665, 0.06807, 0.7668, 0.4318, 0.7529, 0.4252, 0.7537, 0.4214, 0.733, 0.09867, 0.7774, 0.1256, 0.796, 0.1083, 0.8091, 0.7749, 0.9212, 0.7749, 0.9536, 0.764, 0.9406, 0.3881, 0.3066, 0.4065, 0.2805, 0.4096, 0.2975, 0.3881, 0.3066, 0.4096, 0.2975, 0.4056, 0.3168, 0.4527, 0.2851, 0.4447, 0.2731, 0.4591, 0.2559, 0.4522, 0.3174, 0.4594, 0.3075, 0.4659, 0.3172, 0.4774, 0.2752, 0.4994, 0.2703, 0.4806, 0.2982, 0.4599, 0.2477, 0.467, 0.2417, 0.4854, 0.2436, 0.4994, 0.2703, 0.5184, 0.2589, 0.5136, 0.3164, 0.5128, 0.2042, 0.4946, 0.2253, 0.4828, 0.2069, 0.2949, 0.7157, 0.2965, 0.7049, 0.3063, 0.728, 0.2456, 0.9674, 0.2676, 0.9357, 0.2559, 0.9798, 0.5519, 0.9222, 0.5494, 0.9175, 0.5534, 0.9136, 0.8521, 0.8609, 0.8396, 0.8846, 0.8363, 0.8778, 0.8566, 0.8278, 0.8593, 0.8302, 0.8244, 0.8337, 0.4248, 0.3118, 0.4221, 0.294, 0.4366, 0.3047, 0.4248, 0.3118, 0.4366, 0.3047, 0.432, 0.3162, 0.4423, 0.2682, 0.4462, 0.2497, 0.4447, 0.2731, 0.4462, 0.2497, 0.4591, 0.2559, 0.4447, 0.2731, 0.428, 0.2566, 0.4308, 0.2449, 0.4462, 0.2497, 0.3939, 0.2404, 0.4091, 0.2345, 0.4163, 0.2416, 0.4286, 0.2324, 0.4483, 0.2421, 0.4462, 0.2497, 0.476, 0.2308, 0.4854, 0.2436, 0.467, 0.2417, 0.4335, 0.2283, 0.4503, 0.2327, 0.4483, 0.2421, 0.4416, 0.2244, 0.4581, 0.2237, 0.4503, 0.2327, 0.4335, 0.2283, 0.426, 0.2245, 0.4308, 0.218, 0.431, 0.2098, 0.4353, 0.1996, 0.448, 0.2042, 0.4142, 0.2165, 0.425, 0.1974, 0.4261, 0.2069, 0.4353, 0.1996, 0.4571, 0.1893, 0.448, 0.2042, 0.4802, 0.1835, 0.4828, 0.2069, 0.4739, 0.1984, 0.4739, 0.1984, 0.4571, 0.1893, 0.4802, 0.1835, 0.4921, 0.2024, 0.4802, 0.1835, 0.5058, 0.1881, 0.425, 0.1974, 0.4319, 0.1652, 0.4424, 0.1778, 0.3518, 0.7724, 0.3568, 0.7776, 0.332, 0.7754, 0.2789, 0.9952, 0.261, 0.9915, 0.2704, 0.977, 0.4361, 0.6912, 0.4421, 0.6994, 0.4322, 0.7332, 0.2633, 0.7589, 0.2708, 0.7465, 0.2827, 0.7342, 0.3368, 0.794, 0.3244, 0.7837, 0.332, 0.7754, 0.004637, 0.8488, 0.04864, 0.8742, 0.00834, 0.8744, 0.02377, 0.8393, 0.04335, 0.8298, 0.04864, 0.8742, 0.07595, 0.8589, 0.04864, 0.8742, 0.06583, 0.8392, 0.06583, 0.8392, 0.099, 0.8388, 0.07595, 0.8589, 0.04335, 0.8298, 0.02377, 0.8393, 0.03071, 0.8238, 0.06706, 0.8056, 0.06583, 0.8392, 0.04335, 0.8298, 0.5539, 0.6644, 0.5529, 0.6823, 0.539, 0.6768, 0.06706, 0.8056, 0.03071, 0.8238, 0.03609, 0.8047, 0.099, 0.8388, 0.06583, 0.8392, 0.06706, 0.8056, 0.07431, 0.8863, 0.07595, 0.8589, 0.09724, 0.8853, 0.4588, 0.3934, 0.4461, 0.3915, 0.4543, 0.3804, 0.4378, 0.3514, 0.4459, 0.3586, 0.4181, 0.3463, 0.4181, 0.3463, 0.4255, 0.3754, 0.4163, 0.369, 0.4378, 0.3514, 0.4293, 0.3413, 0.4374, 0.3432, 0.4381, 0.3292, 0.4374, 0.3432, 0.4293, 0.3413, 0.4381, 0.3292, 0.4293, 0.3413, 0.4239, 0.3197, 0.4239, 0.3197, 0.432, 0.3162, 0.4381, 0.3292, 0.6018, 0.7208, 0.605, 0.7044, 0.6141, 0.7097, 0.5027, 0.4203, 0.47, 0.4395, 0.4667, 0.419, 0.4588, 0.3934, 0.4752, 0.3772, 0.4667, 0.419, 0.5105, 0.3995, 0.4667, 0.419, 0.4752, 0.3772, 0.4588, 0.3934, 0.4543, 0.3804, 0.4752, 0.3772, 0.4752, 0.3772, 0.4543, 0.3804, 0.4591, 0.366, 0.5593, 0.7209, 0.57, 0.7138, 0.575, 0.7256, 0.4459, 0.3586, 0.4589, 0.3552, 0.4591, 0.366, 0.4591, 0.366, 0.4543, 0.3804, 0.4459, 0.3586, 0.5636, 0.7373, 0.557, 0.7399, 0.5593, 0.7209, 0.4471, 0.332, 0.4374, 0.3432, 0.4381, 0.3292, 0.5105, 0.3995, 0.4957, 0.3735, 0.5181, 0.3932, 0.4552, 0.3479, 0.4459, 0.3586, 0.4374, 0.3432, 0.4589, 0.3552, 0.4459, 0.3586, 0.4552, 0.3479, 0.4591, 0.366, 0.4895, 0.3631, 0.4812, 0.3697, 0.4812, 0.3697, 0.4895, 0.3631, 0.4957, 0.3735, 0.5529, 0.6823, 0.5617, 0.7035, 0.5536, 0.7086, 0.5536, 0.7086, 0.5617, 0.7035, 0.5593, 0.7209, 0.4552, 0.3479, 0.4837, 0.3413, 0.4589, 0.3552, 0.5541, 0.7321, 0.557, 0.7399, 0.5462, 0.7519, 0.5409, 0.7017, 0.5529, 0.6823, 0.5536, 0.7086, 0.539, 0.6768, 0.5529, 0.6823, 0.5409, 0.7017, 0.4387, 0.3142, 0.4473, 0.3211, 0.4471, 0.332, 0.4552, 0.3479, 0.4374, 0.3432, 0.4733, 0.3317, 0.4589, 0.3552, 0.4837, 0.3413, 0.484, 0.347, 0.4591, 0.366, 0.484, 0.347, 0.4895, 0.3631, 0.484, 0.347, 0.4973, 0.359, 0.4895, 0.3631, 0.5517, 0.75, 0.5462, 0.7519, 0.557, 0.7399, 0.5327, 0.7769, 0.5107, 0.8142, 0.5291, 0.7705, 0.5291, 0.7705, 0.5439, 0.7425, 0.5462, 0.7519, 0.5131, 0.7865, 0.5291, 0.7705, 0.5107, 0.8142, 0.5291, 0.7705, 0.5271, 0.7584, 0.5439, 0.7425, 0.5392, 0.7372, 0.5474, 0.722, 0.5546, 0.7245, 0.5392, 0.7372, 0.5546, 0.7245, 0.5541, 0.7321, 0.6108, 0.9628, 0.5744, 0.9628, 0.6117, 0.9512, 0.5392, 0.7372, 0.5271, 0.7584, 0.5064, 0.7775, 0.5474, 0.722, 0.5384, 0.728, 0.5317, 0.7172, 0.539, 0.6768, 0.5409, 0.7017, 0.5241, 0.6846, 0.4837, 0.3413, 0.4552, 0.3479, 0.4733, 0.3317, 0.5107, 0.8142, 0.5327, 0.7769, 0.5226, 0.8046, 0.5079, 0.7679, 0.52, 0.7447, 0.5384, 0.728, 0.5744, 0.9628, 0.5664, 0.9625, 0.5647, 0.955, 0.5079, 0.7679, 0.5384, 0.728, 0.5392, 0.7372, 0.616, 0.9473, 0.5585, 0.9356, 0.6034, 0.9315, 0.52, 0.7447, 0.5079, 0.7679, 0.4912, 0.7716, 0.498, 0.7427, 0.5151, 0.7381, 0.4912, 0.7716, 0.464, 0.7912, 0.4616, 0.7746, 0.464, 0.7492, 0.5317, 0.7172, 0.5082, 0.7176, 0.5093, 0.7022, 0.5082, 0.7176, 0.5002, 0.708, 0.5093, 0.7022, 0.0362, 0.765, 0.04306, 0.7545, 0.04329, 0.7669, 0.1064, 0.7299, 0.08538, 0.7389, 0.1159, 0.7152, 0.4193, 0.7462, 0.4183, 0.7197, 0.4214, 0.733, 0.1192, 0.7223, 0.1064, 0.7299, 0.1159, 0.7152, 0.1011, 0.7556, 0.09183, 0.7514, 0.1114, 0.738, 0.08526, 0.7665, 0.1011, 0.7556, 0.09369, 0.7715, 0.1114, 0.738, 0.1305, 0.7325, 0.1136, 0.7603, 0.06706, 0.8056, 0.09369, 0.7715, 0.09867, 0.7774, 0.07766, 0.786, 0.09369, 0.7715, 0.06706, 0.8056, 0.4456, 0.7551, 0.4474, 0.7492, 0.4488, 0.7711, 0.1083, 0.8091, 0.09532, 0.7966, 0.09867, 0.7774, 0.1592, 0.7693, 0.1292, 0.7636, 0.1555, 0.7584, 0.1592, 0.7693, 0.1555, 0.7961, 0.1292, 0.7636, 0.4602, 0.8139, 0.4471, 0.7746, 0.4488, 0.7711, 0.1256, 0.796, 0.1247, 0.8179, 0.1083, 0.8091, 0.1555, 0.7961, 0.1256, 0.796, 0.1292, 0.7636, 0.1464, 0.8684, 0.1558, 0.8308, 0.1592, 0.8762, 0.4056, 0.3168, 0.4221, 0.294, 0.4248, 0.3118, 0.444, 0.3128, 0.4473, 0.3211, 0.4387, 0.3142, 0.4676, 0.2911, 0.4529, 0.3003, 0.4527, 0.2851, 0.4529, 0.3003, 0.4594, 0.3075, 0.4522, 0.3174, 0.4562, 0.3248, 0.4522, 0.3174, 0.4659, 0.3172, 0.467, 0.3003, 0.4676, 0.2911, 0.4806, 0.2982, 0.4768, 0.3152, 0.4659, 0.3172, 0.467, 0.3003, 0.4733, 0.3317, 0.4659, 0.3242, 0.4768, 0.3152, 0.4733, 0.3317, 0.4768, 0.3152, 0.484, 0.3156, 0.4837, 0.3413, 0.484, 0.3156, 0.5062, 0.3211, 0.484, 0.347, 0.4837, 0.3413, 0.5093, 0.3416, 0.484, 0.347, 0.5093, 0.3416, 0.4973, 0.359, 0.4599, 0.2477, 0.4849, 0.2525, 0.4591, 0.2559, 0.5093, 0.3416, 0.5145, 0.3653, 0.4973, 0.359, 0.5062, 0.3211, 0.5093, 0.3416, 0.4837, 0.3413, 0.4774, 0.2752, 0.4849, 0.2525, 0.4994, 0.2703, 0.5136, 0.3164, 0.5093, 0.3416, 0.5062, 0.3211, 0.4854, 0.2436, 0.5039, 0.2485, 0.4849, 0.2525, 0.476, 0.2308, 0.4869, 0.2261, 0.4854, 0.2436, 0.4994, 0.2703, 0.5119, 0.255, 0.5184, 0.2589, 0.2598, 0.9284, 0.3061, 0.8708, 0.2712, 0.9182, 0.2807, 0.8929, 0.3061, 0.8708, 0.2598, 0.9284, 0.4869, 0.2261, 0.4946, 0.2253, 0.5039, 0.2485, 0.5119, 0.255, 0.4994, 0.2703, 0.5039, 0.2485, 0.2598, 0.9284, 0.2405, 0.9653, 0.2495, 0.9377, 0.3063, 0.728, 0.3108, 0.7309, 0.311, 0.7499, 0.5585, 0.9356, 0.5566, 0.9418, 0.5516, 0.9317, 0.5519, 0.9222, 0.5785, 0.9163, 0.5585, 0.9356, 0.5785, 0.9163, 0.62, 0.9229, 0.6034, 0.9315, 0.4946, 0.2253, 0.5128, 0.2042, 0.5191, 0.2314, 0.4565, 0.6604, 0.4419, 0.6677, 0.4487, 0.658, 0.4392, 0.6637, 0.4487, 0.658, 0.4419, 0.6677, 0.5519, 0.9222, 0.5534, 0.9136, 0.5785, 0.9163, 0.4629, 0.7453, 0.4615, 0.6884, 0.4629, 0.656, 0.2456, 0.9674, 0.2712, 0.9182, 0.2676, 0.9357, 0.4419, 0.6677, 0.4565, 0.6604, 0.4539, 0.6669, 0.311, 0.7499, 0.2923, 0.76, 0.301, 0.7407, 0.2492, 0.9873, 0.2427, 0.9814, 0.2456, 0.9674, 0.4419, 0.6677, 0.4539, 0.6669, 0.4451, 0.6731, 0.5538, 0.894, 0.5701, 0.8782, 0.5753, 0.8891, 0.2949, 0.7157, 0.301, 0.7407, 0.2827, 0.7342, 0.2492, 0.9873, 0.2456, 0.9674, 0.2559, 0.9798, 0.4246, 0.6909, 0.4308, 0.6733, 0.4333, 0.6777, 0.5538, 0.894, 0.5664, 0.8786, 0.5701, 0.8782, 0.8768, 0.5509, 0.886, 0.5468, 0.8833, 0.5597, 0.8722, 0.5753, 0.8833, 0.5597, 0.886, 0.6166, 0.4451, 0.6731, 0.4602, 0.6746, 0.4493, 0.6797, 0.4451, 0.6731, 0.4246, 0.6909, 0.4333, 0.6777, 0.05506, 0.7599, 0.04086, 0.7873, 0.04329, 0.7669, 0.2559, 0.9798, 0.2676, 0.9357, 0.2704, 0.977, 0.4451, 0.6731, 0.4493, 0.6797, 0.4361, 0.6912, 0.5538, 0.894, 0.5493, 0.8937, 0.5664, 0.8786, 0.4635, 0.8241, 0.4616, 0.811, 0.4635, 0.7933, 0.08813, 0.7271, 0.1043, 0.72, 0.08538, 0.7389, 0.08538, 0.7389, 0.06817, 0.7561, 0.07148, 0.7388, 0.1518, 0.8149, 0.1558, 0.8308, 0.1247, 0.8179, 0.8521, 0.8609, 0.8653, 0.834, 0.877, 0.8672, 0.8275, 0.8153, 0.8485, 0.8256, 0.8244, 0.8337, 0.6348, 0.8138, 0.6268, 0.7881, 0.6389, 0.7903, 0.4529, 0.3003, 0.444, 0.3128, 0.4366, 0.3047, 0.4366, 0.3047, 0.4221, 0.294, 0.4527, 0.2851, 0.4221, 0.294, 0.4096, 0.2975, 0.4065, 0.2805, 0.4153, 0.274, 0.4423, 0.2682, 0.4221, 0.294, 0.4065, 0.2805, 0.4059, 0.2582, 0.4153, 0.274, 0.428, 0.2566, 0.4163, 0.2416, 0.4308, 0.2449, 0.428, 0.2566, 0.4059, 0.2582, 0.4163, 0.2416, 0.4462, 0.2497, 0.4423, 0.2682, 0.428, 0.2566, 0.4059, 0.2582, 0.3848, 0.2558, 0.4163, 0.2416, 0.467, 0.2417, 0.4599, 0.2477, 0.4578, 0.2402, 0.4611, 0.2324, 0.4578, 0.2402, 0.4483, 0.2421, 0.3758, 0.252, 0.3939, 0.2404, 0.3848, 0.2558, 0.467, 0.2417, 0.4718, 0.218, 0.476, 0.2308, 0.4091, 0.2345, 0.3939, 0.2404, 0.3934, 0.2301, 0.4335, 0.2283, 0.4286, 0.2324, 0.426, 0.2245, 0.4581, 0.2237, 0.4416, 0.2244, 0.4688, 0.2131, 0.4753, 0.2146, 0.4869, 0.2261, 0.4718, 0.218, 0.4335, 0.2283, 0.4308, 0.218, 0.4416, 0.2244, 0.4527, 0.2117, 0.4688, 0.2131, 0.4416, 0.2244, 0.6932, 0.9479, 0.6952, 0.9643, 0.6821, 0.9467, 0.3993, 0.2175, 0.3934, 0.2301, 0.381, 0.2248, 0.4142, 0.2165, 0.4236, 0.2166, 0.4117, 0.2253, 0.6873, 0.9334, 0.6821, 0.9467, 0.68, 0.9389, 0.4236, 0.2166, 0.4261, 0.2069, 0.4308, 0.218, 0.4688, 0.2131, 0.4527, 0.2117, 0.448, 0.2042, 0.4117, 0.2253, 0.3993, 0.2175, 0.4142, 0.2165, 0.431, 0.2098, 0.425, 0.1974, 0.4353, 0.1996, 0.3525, 0.7589, 0.3431, 0.7543, 0.357, 0.7527, 0.425, 0.1974, 0.3923, 0.1841, 0.4062, 0.1586, 0.3368, 0.794, 0.332, 0.7754, 0.3568, 0.7776, 0.5519, 0.8811, 0.562, 0.8792, 0.5493, 0.8937, 0.4212, 0.6998, 0.4246, 0.6909, 0.4183, 0.7197, 0.302, 0.9904, 0.2789, 0.9952, 0.2903, 0.9558, 0.2903, 0.9558, 0.2982, 0.9667, 0.302, 0.9904, 0.3061, 0.9822, 0.302, 0.9904, 0.2982, 0.9667, 0.4494, 0.7302, 0.4322, 0.7332, 0.4403, 0.7256, 0.2827, 0.7342, 0.2584, 0.7761, 0.2633, 0.7589, 0.2923, 0.76, 0.3073, 0.7702, 0.2846, 0.7692, 0.3073, 0.7702, 0.3015, 0.805, 0.2786, 0.8056, 0.2786, 0.8056, 0.2727, 0.8236, 0.2596, 0.8013, 0.2548, 0.8179, 0.2715, 0.8416, 0.2519, 0.8291, 0.2715, 0.8416, 0.2548, 0.8179, 0.2727, 0.8236, 0.3244, 0.7837, 0.3015, 0.805, 0.3073, 0.7702, 0.2956, 0.832, 0.3015, 0.805, 0.3164, 0.8179, 0.2956, 0.832, 0.2915, 0.854, 0.2727, 0.8236, 0.3164, 0.8179, 0.3261, 0.8308, 0.3308, 0.8533, 0.3164, 0.8179, 0.3368, 0.794, 0.3261, 0.8308, 0.4319, 0.1652, 0.4062, 0.1586, 0.4123, 0.1474, 0.404, 0.7802, 0.3969, 0.8097, 0.3818, 0.7962, 0.4319, 0.1652, 0.4123, 0.1474, 0.4428, 0.1545, 0.3841, 0.7836, 0.404, 0.7802, 0.3818, 0.7962, 0.3818, 0.7962, 0.3537, 0.791, 0.3841, 0.7836, 0.3969, 0.8097, 0.3726, 0.8015, 0.3818, 0.7962, 0.3963, 0.8449, 0.4089, 0.8391, 0.4088, 0.8493, 0.3537, 0.791, 0.3818, 0.7962, 0.3642, 0.8015, 0.3689, 0.8338, 0.3851, 0.8277, 0.3787, 0.8458, 0.3689, 0.8338, 0.3718, 0.851, 0.3646, 0.8444, 0.3646, 0.8444, 0.3655, 0.8245, 0.3689, 0.8338, 0.3642, 0.8015, 0.364, 0.8149, 0.356, 0.8122, 0.356, 0.8122, 0.3537, 0.8358, 0.342, 0.8028, 0.3537, 0.8358, 0.3551, 0.8496, 0.3461, 0.8523, 0.5298, 0.1751, 0.5363, 0.1474, 0.5363, 0.1765, 0.1341, 0.9598, 0.1435, 0.9414, 0.1435, 0.9656, 0.5191, 0.1711, 0.5363, 0.1474, 0.5298, 0.1751, 0.3893, 0.2801, 0.3766, 0.2741, 0.386, 0.2675, 0.4109, 0.3472, 0.4181, 0.3463, 0.4163, 0.369, 0.6164, 0.8074, 0.6168, 0.8117, 0.6143, 0.8072, 0.3798, 0.2238, 0.381, 0.2248, 0.3796, 0.2247, 0.4088, 0.3404, 0.4071, 0.3347, 0.4104, 0.3344, 0.008389, 0.878, 0.00834, 0.8744, 0.01923, 0.88, 0.1389, 0.881, 0.1464, 0.8684, 0.1469, 0.8794, 0.3766, 0.2741, 0.3893, 0.2801, 0.3767, 0.2808, 0.4286, 0.2324, 0.4308, 0.2449, 0.4163, 0.2416, 0.4091, 0.2345, 0.6171, 0.704, 0.605, 0.7044, 0.6092, 0.6735, 0.6136, 0.6792, 0.8789, 0.8666, 0.877, 0.8672, 0.8767, 0.8436, 0.4163, 0.369, 0.4255, 0.3754, 0.4203, 0.3782, 0.426, 0.3945, 0.4588, 0.3934, 0.4342, 0.414, 0.09369, 0.7715, 0.1011, 0.7556, 0.1136, 0.7603, 0.5462, 0.7519, 0.5327, 0.7769, 0.5291, 0.7705, 0.5439, 0.7425, 0.5271, 0.7584, 0.5392, 0.7372, 0.5291, 0.7705, 0.5131, 0.7865, 0.5271, 0.7584, 0.5064, 0.7775, 0.5271, 0.7584, 0.5131, 0.7865, 0.2495, 0.9377, 0.2405, 0.9653, 0.2385, 0.9571, 0.5384, 0.728, 0.52, 0.7447, 0.5271, 0.7302, 0.5151, 0.7381, 0.5271, 0.7302, 0.52, 0.7447, 0.5082, 0.7176, 0.5271, 0.7302, 0.498, 0.7427, 0.04994, 0.7554, 0.04329, 0.7669, 0.04306, 0.7545, 0.09183, 0.7514, 0.1064, 0.7299, 0.1114, 0.738, 0.4768, 0.3152, 0.467, 0.3003, 0.4806, 0.2982, 0.5753, 0.8891, 0.5837, 0.8923, 0.5684, 0.8945, 0.5478, 0.9013, 0.5493, 0.8937, 0.5538, 0.894, 0.5664, 0.8786, 0.5493, 0.8937, 0.562, 0.8792, 0.05506, 0.7599, 0.07148, 0.7388, 0.06817, 0.7561, 0.1558, 0.8308, 0.1518, 0.8149, 0.1584, 0.8254, 0.4611, 0.2324, 0.4718, 0.218, 0.467, 0.2417, 0.4578, 0.2402, 0.1159, 0.7152, 0.08538, 0.7389, 0.1043, 0.72, 0.4071, 0.8089, 0.4076, 0.8244, 0.3969, 0.8097, 0.3726, 0.8015, 0.364, 0.8149, 0.3642, 0.8015, 0.3368, 0.794, 0.3537, 0.791, 0.342, 0.8028, 0.4643, 0.8476, 0.4643, 0.8606, 0.4616, 0.8524, 0.04923, 0.8854, 0.04864, 0.8742, 0.06623, 0.8861, 0.1469, 0.8794, 0.1464, 0.8684, 0.1592, 0.8762, 0.8136, 0.9526, 0.8124, 0.9408, 0.8241, 0.9452, 0.2863, 0.8552, 0.28, 0.861, 0.2715, 0.8416, 0.6229, 0.8079, 0.6262, 0.7905, 0.6348, 0.8138, 0.3308, 0.8533, 0.3167, 0.854, 0.3164, 0.8179, 0.8106, 0.9336, 0.8197, 0.9127, 0.8227, 0.9319, 0.8241, 0.9452, 0.8106, 0.9336, 0.8227, 0.9319, 0.331, 0.8533, 0.3261, 0.8308, 0.3537, 0.8358, 0.8241, 0.9452, 0.8275, 0.9485, 0.8136, 0.9526, 0.381, 0.2248, 0.3781, 0.2325, 0.3796, 0.2247, 0.6092, 0.6735, 0.6128, 0.6738, 0.6136, 0.6792, 0.00834, 0.8744, 0.04864, 0.8742, 0.04923, 0.8854, 0.01923, 0.88, 0.6141, 0.7097, 0.605, 0.7044, 0.6171, 0.704, 0.6176, 0.7085, 0.381, 0.2248, 0.3934, 0.2301, 0.3776, 0.2354, 0.3781, 0.2325, 0.4056, 0.3168, 0.4104, 0.3344, 0.4042, 0.3313, 0.3988, 0.3236, 0.381, 0.2248, 0.3798, 0.2238, 0.3819, 0.2135, 0.3993, 0.2175, 0.3934, 0.2301, 0.3939, 0.2404, 0.3776, 0.2358, 0.3776, 0.2354, 0.3939, 0.2404, 0.3758, 0.252, 0.3776, 0.2358, 0.4181, 0.3463, 0.4109, 0.3472, 0.4107, 0.3466, 0.4293, 0.3413, 0.1256, 0.8462, 0.134, 0.8817, 0.09724, 0.8853, 0.4255, 0.3754, 0.4461, 0.3915, 0.4221, 0.3827, 0.4203, 0.3782, 0.1256, 0.8462, 0.1464, 0.8684, 0.1389, 0.881, 0.134, 0.8817, 0.877, 0.8672, 0.8789, 0.8666, 0.8801, 0.8939, 0.6141, 0.7097, 0.6176, 0.7085, 0.6178, 0.7123, 0.4088, 0.8493, 0.4089, 0.8391, 0.4118, 0.8493, 0.3969, 0.8097, 0.4076, 0.8244, 0.4074, 0.8273, 0.3996, 0.8265, 0.3969, 0.8097, 0.404, 0.7802, 0.4071, 0.8089, 0.3993, 0.2175, 0.3819, 0.2135, 0.3923, 0.1841, 0.386, 0.2675, 0.3763, 0.2611, 0.3763, 0.2576, 0.3848, 0.2558, 0.386, 0.2675, 0.3766, 0.2741, 0.3763, 0.2611, 0.4461, 0.3915, 0.426, 0.3945, 0.4221, 0.3827, 0.47, 0.4395, 0.4349, 0.4157, 0.4345, 0.4148, 0.4667, 0.419, 0.4588, 0.3934, 0.4667, 0.419, 0.4345, 0.4148, 0.4342, 0.414, 0.47, 0.4395, 0.4501, 0.4508, 0.4349, 0.4157, 0.4056, 0.3168, 0.3988, 0.3236, 0.3881, 0.3066, 0.4065, 0.2805, 0.3881, 0.3066, 0.3811, 0.2959])
me_icosphere.materials.append(mat_material_001)
me_icosphere.use_remesh_fix_poles = True
me_icosphere.use_remesh_preserve_attributes = False
me_icosphere.use_mirror_vertex_groups = False
me_icosphere.update()
me_icosphere_002 = bpy.data.meshes.new('Icosphere.002')
me_icosphere_002.from_pydata([(0.4409, 1.178, 3.185), (1.0, 1.31, 3.213), (0.8955, 1.242, 2.522), (0.8921, 0.8828, 1.978), (0.8716, -0.4677, 2.807), (0.4148, -0.6337, 2.784), (1.354, 0.331, 3.334), (0.1499, -0.3459, 3.122), (0.02519, 0.1966, 3.519), (0.008764, -0.7558, 2.618), (0.3782, 1.288, 2.348), (0.4435, 1.098, 1.9), (1.298, 0.743, 3.386), (0.5549, 0.9617, 3.484), (0.6666, 0.6022, 3.506), (1.05, 1.1, 2.416), (1.68, 0.8029, 2.645), (0.9988, 1.342, 2.919), (0.02627, 1.278, 2.589), (0.5024, -0.7773, 2.324), (0.759, -0.6677, 2.278), (0.0, 0.8347, 3.715), (1.03, 0.7579, 2.096), (0.008147, 0.6363, 3.739), (0.4314, 1.013, 1.51), (1.105, 0.1904, 1.776), (1.049, -0.1468, 2.34), (0.0, 0.9947, 3.579), (0.7832, -0.5668, 1.961), (0.9633, -0.2618, 1.915), (0.1945, -1.03, 1.495), (0.1277, -1.077, 0.8464), (0.6144, -0.9809, 1.424), (0.4948, -0.7322, 2.024), (0.7434, 1.011, 0.889), (1.207, 0.693, 2.408), (1.157, -0.2251, 2.525), (1.082, -0.3614, 2.683), (1.741, 0.2581, 3.112), (1.614, -0.08111, 2.794), (2.278, 0.3604, 3.151), (1.773, 0.6813, 3.034), (1.562, 0.4994, 2.438), (1.553, 0.01447, 2.536), (2.03, -0.04853, 2.994), (1.865, -0.164, 2.569), (2.043, 0.8818, 2.817), (2.245, 0.629, 3.1), (1.923, 0.5083, 2.192), (1.888, 0.09326, 2.257), (2.451, 0.805, 2.81), (2.512, -0.006857, 2.885), (2.928, 0.4577, 2.795), (2.42, 0.852, 2.407), (2.401, 0.4793, 2.085), (2.355, -0.001042, 2.208), (2.827, 0.4652, 2.189), (2.849, 0.16, 2.275), (2.885, 0.6896, 2.587), (2.925, 0.163, 2.707), (3.148, 0.005883, 2.565), (3.103, 0.1081, 2.15), (3.222, 0.2925, 2.826), (3.216, 0.6738, 2.737), (3.161, 0.7988, 2.327), (3.084, 0.5028, 2.051), (4.184, 0.5945, 2.347), (4.328, 0.3405, 2.356), (4.245, 0.2052, 2.326), (4.26, 0.4735, 2.091), (4.227, 0.2737, 2.118), (4.163, 0.1671, 2.216), (4.683, 0.7027, 2.202), (4.186, 0.6378, 2.206), (4.827, 0.7834, 2.019), (4.839, 0.01077, 2.045), (5.2, 0.7215, 1.945), (5.228, 0.3729, 2.068), (5.361, 0.5683, 1.884), (5.3, 0.5749, 1.809), (5.35, 0.2007, 1.881), (0.7102, -0.9579, 1.028), (1.045, -0.6114, 0.8709), (0.2451, 1.207, 0.4196), (1.23, -0.1202, 1.03), (1.209, 0.2504, 1.04), (1.137, 0.2227, 0.1455), (0.3309, -0.745, 0.07043), (0.229, -0.9478, 0.389), (0.7288, -0.7677, 0.4462), (0.9896, 0.0124, -0.1354), (0.3427, 1.06, 0.3738), (0.0, -0.7577, 0.05632), (0.0, -0.6308, -0.07309), (0.1203, -0.565, -0.1304), (0.005671, -0.3789, -0.1267), (0.512, 0.6816, -0.296), (0.6011, -0.1589, -0.2471), (0.2287, -0.0562, -0.3421), (0.9049, 0.6952, -0.2751), (1.012, 0.5481, -0.7286), (0.1279, -0.1427, -0.1867), (0.1002, 0.1865, -0.2989), (1.108, 0.4731, -0.4432), (0.1145, 0.4555, -0.292), (0.06752, 0.2434, -0.722), (0.8318, -0.1649, -0.09853), (0.09578, 0.5707, -0.1044), (0.01305, 0.6555, -0.03654), (0.001495, 0.334, 0.05726), (0.1989, -0.04615, -0.7394), (0.5441, 0.689, -0.7413), (0.1457, 0.5194, -0.7174), (0.8303, 0.676, -0.7361), (0.381, -0.1305, -0.3612), (0.6483, -0.2083, -1.04), (0.5154, 0.3811, -1.381), (0.943, -0.05076, -0.7715), (1.072, 0.237, -0.7554), (0.7033, 0.3396, -1.424), (0.8452, 0.02604, -1.39), (0.2083, 0.05667, -1.404), (0.8315, 0.2103, -1.408), (0.2569, 0.274, -1.37), (0.5034, 0.4245, -1.682), (0.1735, 0.3255, -1.93), (0.8743, 0.2564, -2.053), (0.6908, 0.6314, -2.384), (0.3917, -0.1787, -1.604), (0.6948, -0.1218, -1.786), (0.1854, 0.09766, -2.031), (0.2162, 0.6246, -3.238), (0.737, 0.2329, -2.937), (0.7234, 0.1308, -2.494), (0.7065, 0.6462, -3.161), (0.3546, 0.6023, -2.221), (0.3031, 0.109, -2.838), (0.666, 0.09586, -2.858), (0.3059, 0.08963, -2.481), (0.1995, -0.2696, -3.348), (0.6469, 0.3642, -3.332), (0.7152, 0.401, -3.161), (0.5875, 0.7275, -3.329), (0.3481, 0.7424, -2.945), (0.2846, 0.3815, -3.305), (0.2943, 1.2, 0.5937), (0.9424, -0.6969, 1.47), (0.05418, 2.087, 0.6828), (0.06081, 1.728, 0.4752), (0.09333, 1.884, 0.8794), (0.3305, 0.702, -3.355), (0.2822, -0.4975, -2.913), (0.8686, -0.4351, -2.933), (0.8528, -0.6087, -3.111), (0.8535, -0.4701, -3.319), (0.2691, -0.5153, -3.315), (0.8595, -0.2374, -3.365), (0.9695, -0.3293, -3.066), (0.1281, -0.371, -3.048), (0.0, 2.212, 0.9842), (0.1176, 1.934, 1.358), (0.1322, 1.938, 1.068), (0.1523, 1.577, 1.35), (0.0, 1.352, 1.118), (0.1271, 1.502, 1.087), (0.0, -0.7516, 2.623), (0.0, 1.099, 1.915), (0.0, -0.5739, 2.846), (0.0, 0.6537, -0.04521), (0.0, 0.3286, 0.05419), (0.0, 1.585, 1.277), (0.1431, 1.584, 1.268), (1.076, 0.5594, 2.282), (0.9111, 1.158, 3.366), (0.0, -0.8079, 2.315), (1.04, 0.7371, 0.4875), (2.403, -0.148, 2.544), (1.93, 0.8074, 2.468), (2.889, 0.08146, 2.496), (2.844, 0.657, 2.339), (5.1, 0.3982, 1.781), (5.181, 0.08731, 1.891), (0.0, 1.094, 0.3585), (0.1846, 1.238, 0.7913), (0.0, 1.362, 0.7901), (0.2466, -0.6057, -3.103), (0.0, 2.002, 0.6168), (0.0, 1.423, 1.375), (0.0, 1.692, 1.283), (0.0, 1.279, 2.597), (0.0, -0.9459, 1.645), (0.0, 2.114, 0.7264), (0.0, 1.9, 1.471), (0.0, 1.272, 2.622), (0.0, 1.055, 1.687), (0.0, 0.6772, -0.01503), (0.0, -0.3596, -0.1278), (0.0, 0.6374, -0.04576), (0.0, 0.3384, 0.05403), (0.0, 1.897, 0.959), (0.0, 1.013, 1.492), (0.0, 1.178, 0.888), (0.0, -0.8122, 2.344), (0.0, -0.8614, 0.2247), (0.0, 1.025, 0.333), (0.0, 1.882, 0.9043), (0.0, 1.817, 0.509), (0.0, 2.086, 1.276), (0.0, 1.874, 1.139), (0.0, 1.611, 1.532), (0.0, 1.503, 1.066), (0.0, 1.422, 1.377), (0.0, 1.179, 3.184), (0.0, 0.6313, 3.734), (0.0, 0.1646, 3.492), (0.0, -1.059, 0.8788), (0.0, -0.372, -0.1313), (0.0, 1.068, 1.194), (0.0, 1.427, 0.9971), (0.0, -0.3799, 3.078), (0.0, -0.7563, 2.614), (0.0, 0.6384, 3.736), (0.0, 1.2, 2.14), (0.0, -0.9416, 0.4229), (0.0, -0.4943, -0.1527), (0.0, 1.959, 1.044), (0.0, 1.557, 0.436), (0.0, 1.144, 0.8244), (0.0, 1.227, 0.8096), (0.0, 1.692, 1.243), (0.0, 1.278, 2.573), (0.0, 0.2011, 3.516), (0.0, -0.7646, 2.579), (0.0, -1.014, 1.489), (0.0, -1.044, 0.7676), (0.0, -0.3769, -0.128), (0.0, -0.7316, 2.027)], [], [(17, 2, 10), (37, 4, 20), (6, 7, 4), (0, 17, 18), (26, 29, 25), (11, 3, 24), (20, 33, 28), (14, 8, 6), (173, 12, 1), (14, 6, 12), (174, 236, 33), (2, 17, 15), (4, 37, 39), (43, 39, 37), (35, 16, 42), (22, 85, 175), (25, 84, 85), (226, 148, 83, 182), (148, 147, 83), (29, 146, 84), (22, 175, 34), (30, 31, 32), (145, 34, 83), (15, 35, 172), (18, 10, 11), (20, 19, 33), (11, 2, 3), (177, 48, 42), (41, 38, 47), (41, 47, 46), (12, 41, 1), (17, 16, 15), (38, 44, 40), (39, 43, 45), (39, 45, 44), (42, 49, 43), (49, 45, 43), (49, 55, 45), (46, 47, 50), (46, 50, 53), (178, 60, 59), (50, 58, 53), (73, 69, 65), (52, 62, 63), (58, 63, 64), (66, 67, 72), (71, 70, 75), (62, 68, 67), (61, 71, 60), (60, 71, 68), (61, 70, 71), (61, 65, 70), (72, 76, 74), (77, 78, 76), (180, 80, 181), (36, 26, 172, 35), (180, 181, 75), (74, 76, 79), (77, 80, 78), (75, 181, 80), (84, 86, 85), (82, 90, 84), (88, 87, 89), (94, 95, 101), (94, 101, 98), (91, 99, 96), (89, 106, 90), (175, 99, 34), (103, 100, 175), (87, 97, 89), (94, 98, 97), (101, 95, 109), (98, 102, 110), (104, 112, 105), (96, 107, 108), (108, 107, 109), (104, 109, 107), (102, 101, 109), (98, 114, 97), (90, 117, 86), (97, 114, 115), (117, 120, 118), (114, 110, 128), (96, 111, 112), (99, 100, 113), (125, 130, 121), (121, 130, 110), (120, 129, 126), (123, 125, 121), (115, 129, 117), (133, 132, 141), (129, 138, 133), (128, 138, 129), (138, 136, 137), (130, 138, 128), (133, 137, 132), (126, 134, 127), (116, 124, 123), (124, 135, 125), (134, 142, 127), (138, 131, 144), (127, 143, 135), (126, 141, 134), (227, 145, 183, 201), (33, 30, 32), (3, 22, 34), (201, 183, 228), (172, 25, 22), (149, 147, 161), (145, 149, 183), (228, 183, 184), (144, 158, 136), (156, 155, 139), (151, 158, 185), (151, 153, 152), (151, 185, 153), (185, 155, 153), (140, 139, 144), (137, 151, 152), (141, 132, 157), (136, 158, 151), (161, 160, 162), (221, 213, 23), (231, 8, 23, 213), (27, 0, 212), (166, 222, 11), (230, 18, 11, 222), (234, 31, 215), (203, 88, 223), (235, 95, 94, 224), (0, 1, 17), (5, 19, 20, 4), (7, 5, 4), (6, 8, 7), (172, 26, 25), (28, 29, 37, 20), (19, 5, 9), (18, 17, 10), (26, 37, 29), (14, 13, 21, 23), (0, 27, 13), (27, 21, 13), (13, 173, 1, 0), (14, 23, 8), (12, 173, 13, 14), (81, 82, 146, 32), (37, 36, 43), (35, 15, 16), (22, 25, 85), (15, 22, 3, 2), (25, 29, 84), (84, 146, 82), (32, 31, 81), (22, 15, 172), (41, 12, 6, 38), (26, 36, 37), (11, 10, 2), (42, 16, 177), (47, 38, 40), (16, 17, 1, 41), (43, 36, 35, 42), (39, 38, 6, 4), (176, 51, 44, 45), (56, 54, 53, 179), (45, 55, 176), (40, 44, 51), (16, 41, 46), (177, 16, 46), (38, 39, 44), (42, 48, 49), (52, 58, 50, 47), (55, 49, 48, 54), (47, 40, 52), (53, 54, 48, 177), (61, 57, 56, 65), (177, 46, 53), (60, 178, 57, 61), (59, 52, 40, 51), (53, 58, 179), (178, 59, 51, 176), (57, 178, 176, 55), (57, 55, 54, 56), (66, 73, 64, 63), (65, 56, 179, 64), (64, 73, 65), (58, 52, 63), (67, 66, 63, 62), (179, 58, 64), (59, 60, 62), (52, 59, 62), (62, 60, 68), (70, 65, 69), (180, 69, 73, 74), (72, 74, 73, 66), (77, 67, 68, 75), (71, 75, 68), (180, 79, 80), (103, 175, 85, 86), (75, 70, 180), (70, 69, 180), (72, 67, 77), (72, 77, 76), (79, 78, 80), (180, 74, 79), (79, 76, 78), (77, 75, 80), (83, 34, 91), (89, 81, 31, 88), (82, 81, 89), (82, 89, 90), (182, 83, 91, 204), (84, 90, 86), (113, 111, 96, 99), (91, 96, 108), (91, 34, 99), (89, 97, 106), (175, 100, 99), (87, 94, 97), (102, 104, 105), (102, 98, 101), (96, 104, 107), (104, 102, 109), (106, 97, 90), (103, 118, 100), (122, 100, 118, 120), (102, 105, 110), (86, 117, 118), (114, 98, 110), (86, 118, 103), (119, 116, 111, 113), (123, 121, 105, 112), (110, 105, 121), (117, 129, 120), (114, 128, 115), (117, 90, 97, 115), (104, 96, 112), (116, 123, 112, 111), (116, 119, 124), (124, 119, 127), (124, 127, 135), (110, 130, 128), (115, 128, 129), (119, 113, 100, 122), (126, 127, 119, 122), (130, 125, 131), (138, 130, 131), (126, 129, 133), (126, 133, 141), (133, 138, 137), (122, 120, 126), (123, 124, 125), (157, 132, 137, 152), (131, 125, 135, 143), (131, 143, 150), (143, 142, 150), (134, 141, 140), (134, 140, 142), (127, 142, 143), (136, 138, 144), (32, 146, 28, 33), (217, 24, 145, 227), (29, 28, 146), (200, 24, 217), (34, 145, 24, 3), (149, 145, 83, 147), (154, 156, 157, 153), (150, 144, 131), (150, 140, 144), (142, 140, 150), (144, 139, 158), (140, 156, 139), (156, 154, 155), (152, 153, 157), (155, 185, 158, 139), (156, 140, 141, 157), (153, 155, 154), (137, 136, 151), (163, 164, 171, 187), (161, 147, 159), (161, 159, 160), (209, 162, 160, 192), (208, 161, 162, 188), (188, 162, 171, 229), (210, 164, 218), (220, 232, 9), (220, 9, 165), (230, 189, 18), (221, 23, 21), (231, 214, 8), (167, 5, 7, 219), (206, 148, 226), (223, 88, 31, 234), (235, 216, 95), (93, 224, 94), (196, 95, 216), (190, 30, 33, 236), (233, 30, 190), (229, 171, 170), (108, 109, 198, 197), (161, 225, 199), (18, 189, 193), (147, 186, 191), (95, 196, 169, 109), (109, 169, 198), (108, 168, 195), (108, 197, 168), (30, 233, 215, 31), (11, 194, 166), (8, 214, 219, 7), (9, 5, 167, 165), (18, 193, 212, 0), (162, 211, 187, 171), (164, 210, 170, 171), (164, 163, 218), (162, 209, 211), (161, 208, 225), (160, 207, 192), (148, 206, 186, 147), (149, 161, 199, 205), (149, 205, 184, 183), (147, 191, 159), (160, 159, 207), (91, 108, 195, 204), (87, 92, 93, 94), (88, 203, 92, 87), (19, 202, 174, 33), (19, 9, 232, 202), (11, 24, 200, 194)])
_uv = me_icosphere_002.uv_layers.new(name='UVMap')
_uv.uv.foreach_set('vector', [0.7903, 0.1118, 0.7581, 0.113, 0.7399, 0.06185, 0.2931, 0.5112, 0.2932, 0.5378, 0.2453, 0.5459, 0.3873, 0.4787, 0.326, 0.6185, 0.2932, 0.5378, 0.5758, 0.0715, 0.5501, 0.1338, 0.515, 0.04098, 0.1257, 0.6123, 0.1155, 0.5695, 0.1624, 0.5527, 0.7482, 0.8812, 0.699, 0.8955, 0.7446, 0.8478, 0.06666, 0.604, 0.04851, 0.5679, 0.07953, 0.5722, 0.4232, 0.551, 0.3946, 0.628, 0.3873, 0.4787, 0.5972, 0.1169, 0.6247, 0.1663, 0.5771, 0.127, 0.4232, 0.551, 0.3873, 0.4787, 0.4239, 0.4781, 0.01054, 0.5738, 0.0197, 0.5441, 0.04851, 0.5679, 0.7581, 0.113, 0.7903, 0.1118, 0.7446, 0.1343, 0.08435, 0.6562, 0.1066, 0.6522, 0.1595, 0.6825, 0.1664, 0.6523, 0.1595, 0.6825, 0.1066, 0.6522, 0.7145, 0.1571, 0.7479, 0.1996, 0.709, 0.1969, 0.6826, 0.9121, 0.644, 0.8337, 0.6716, 0.7562, 0.1624, 0.5527, 0.1516, 0.4934, 0.1807, 0.485, 0.9148, 0.7324, 0.9259, 0.7171, 0.9279, 0.7706, 0.9006, 0.7768, 0.07574, 0.9201, 0.07574, 0.9519, 0.05109, 0.8935, 0.1155, 0.5695, 0.08303, 0.5353, 0.1516, 0.4934, 0.6826, 0.9121, 0.6716, 0.7562, 0.7107, 0.7841, 0.8399, 0.5181, 0.7977, 0.5282, 0.827, 0.4727, 0.758, 0.75, 0.7107, 0.7841, 0.7619, 0.7332, 0.7446, 0.1343, 0.7145, 0.1571, 0.6936, 0.1484, 0.7433, 0.01795, 0.7399, 0.06185, 0.7018, 0.08366, 0.06666, 0.604, 0.04224, 0.5984, 0.04851, 0.5679, 0.7018, 0.08366, 0.7581, 0.113, 0.6994, 0.1324, 0.7449, 0.231, 0.7054, 0.2419, 0.709, 0.1969, 0.395, 0.4226, 0.3658, 0.4348, 0.3924, 0.3733, 0.6027, 0.2269, 0.6159, 0.2763, 0.5762, 0.2568, 0.6247, 0.1663, 0.6027, 0.2269, 0.5771, 0.127, 0.7903, 0.1118, 0.7479, 0.1996, 0.7446, 0.1343, 0.3658, 0.4348, 0.3325, 0.4072, 0.3737, 0.3753, 0.2092, 0.894, 0.1938, 0.9197, 0.1794, 0.8938, 0.3197, 0.45, 0.298, 0.421, 0.3325, 0.4072, 0.2092, 0.9688, 0.1652, 0.9351, 0.1938, 0.9197, 0.1652, 0.9351, 0.1794, 0.8938, 0.1938, 0.9197, 0.3506, 0.9625, 0.3524, 0.9329, 0.3915, 0.9625, 0.5762, 0.2568, 0.6159, 0.2763, 0.5839, 0.3017, 0.5762, 0.2568, 0.5839, 0.3017, 0.5464, 0.3079, 0.308, 0.3045, 0.3049, 0.2787, 0.3273, 0.3022, 0.5839, 0.3017, 0.5753, 0.356, 0.5464, 0.3079, 0.7724, 0.4811, 0.7546, 0.4945, 0.7259, 0.3697, 0.6057, 0.3601, 0.6202, 0.3939, 0.5925, 0.3873, 0.5753, 0.356, 0.5925, 0.3873, 0.55, 0.3894, 0.3336, 0.1525, 0.313, 0.1416, 0.3308, 0.09427, 0.6666, 0.9271, 0.6792, 0.9218, 0.6792, 0.974, 0.3435, 0.2693, 0.3007, 0.1526, 0.313, 0.1416, 0.2057, 0.7053, 0.1921, 0.7961, 0.1651, 0.7175, 0.3049, 0.2787, 0.2913, 0.1606, 0.3007, 0.1526, 0.2057, 0.7053, 0.2057, 0.8047, 0.1921, 0.7961, 0.6992, 0.3746, 0.7259, 0.3697, 0.7388, 0.493, 0.5601, 0.5557, 0.5424, 0.6165, 0.5417, 0.5738, 0.5715, 0.6239, 0.5469, 0.6385, 0.5424, 0.6165, 0.2103, 0.8354, 0.2333, 0.8439, 0.2249, 0.8636, 0.1237, 0.6373, 0.1257, 0.6123, 0.1859, 0.592, 0.2032, 0.6075, 0.7524, 0.5935, 0.7347, 0.6036, 0.7283, 0.564, 0.7902, 0.5524, 0.7903, 0.5951, 0.7734, 0.6116, 0.2933, 0.03913, 0.2674, 0.02623, 0.2971, 0.01849, 0.2647, 0.08752, 0.2597, 0.04679, 0.2674, 0.02623, 0.1516, 0.4934, 0.1832, 0.3953, 0.1807, 0.485, 0.102, 0.4801, 0.1601, 0.3656, 0.1516, 0.4934, 0.03168, 0.4013, 0.05747, 0.3707, 0.07503, 0.4271, 0.6258, 0.6599, 0.6367, 0.6764, 0.6228, 0.6949, 0.9231, 0.371, 0.8829, 0.3642, 0.8777, 0.3458, 0.9328, 0.7889, 0.9727, 0.8787, 0.9343, 0.8694, 0.07503, 0.4271, 0.136, 0.3655, 0.1601, 0.3656, 0.6716, 0.7562, 0.6788, 0.6854, 0.7107, 0.7841, 0.6516, 0.6785, 0.6614, 0.6477, 0.6716, 0.7562, 0.05747, 0.3707, 0.1246, 0.3397, 0.07503, 0.4271, 0.06201, 0.3368, 0.1123, 0.31, 0.1246, 0.3397, 0.6228, 0.6949, 0.6367, 0.6764, 0.6373, 0.753, 0.8777, 0.3458, 0.8503, 0.3519, 0.8746, 0.3023, 0.8251, 0.3521, 0.8189, 0.3048, 0.8426, 0.3055, 0.9343, 0.8694, 0.8918, 0.8541, 0.8867, 0.8401, 0.8033, 0.3813, 0.814, 0.3729, 0.8339, 0.3922, 0.8251, 0.3521, 0.8339, 0.3922, 0.814, 0.3729, 0.8503, 0.3519, 0.8829, 0.3642, 0.8339, 0.3922, 0.03148, 0.8947, 0.02079, 0.908, 0.000917, 0.9115, 0.1601, 0.3656, 0.1586, 0.3031, 0.1832, 0.3953, 0.000917, 0.9115, 0.02079, 0.908, 0.004815, 0.9713, 0.1586, 0.3031, 0.1654, 0.2365, 0.1896, 0.3044, 0.8898, 0.342, 0.8746, 0.3023, 0.8914, 0.2048, 0.7162, 0.688, 0.7107, 0.6439, 0.7443, 0.6591, 0.6788, 0.6854, 0.6614, 0.6477, 0.6828, 0.6422, 0.835, 0.1709, 0.8569, 0.1598, 0.8633, 0.2288, 0.8633, 0.2288, 0.8569, 0.1598, 0.8746, 0.3023, 0.1654, 0.2365, 0.1485, 0.1941, 0.1927, 0.1684, 0.8443, 0.2318, 0.835, 0.1709, 0.8633, 0.2288, 0.1312, 0.2663, 0.1485, 0.1941, 0.1586, 0.3031, 0.2083, 0.8892, 0.204, 0.8409, 0.2076, 0.8101, 0.1485, 0.1941, 0.1502, 0.1029, 0.178, 0.1211, 0.1243, 0.1983, 0.1502, 0.1029, 0.1485, 0.1941, 0.6507, 0.9212, 0.6655, 0.9529, 0.6405, 0.9529, 0.8569, 0.1598, 0.8605, 0.1088, 0.8914, 0.2048, 0.7093, 0.9686, 0.6961, 0.9342, 0.7093, 0.9216, 0.9289, 0.1489, 0.9599, 0.02475, 0.9596, 0.1017, 0.9663, 0.2153, 0.9694, 0.184, 0.9873, 0.2266, 0.9694, 0.184, 0.9905, 0.1255, 0.9979, 0.1709, 0.9599, 0.02475, 0.9742, 0.006599, 0.9596, 0.1017, 0.8605, 0.1088, 0.8044, 0.02579, 0.8297, 0.01788, 0.9596, 0.1017, 0.997, 0.0479, 0.9905, 0.1255, 0.1927, 0.1684, 0.2064, 0.04984, 0.226, 0.04383, 0.7492, 0.924, 0.7492, 0.9623, 0.7384, 0.9435, 0.7431, 0.9214, 0.8865, 0.4743, 0.8399, 0.5181, 0.827, 0.4727, 0.699, 0.8955, 0.6826, 0.9121, 0.7107, 0.7841, 0.6392, 0.9376, 0.6392, 0.9608, 0.6314, 0.9431, 0.1859, 0.592, 0.1624, 0.5527, 0.2014, 0.5672, 0.04802, 0.9446, 0.07574, 0.9519, 0.03366, 0.9564, 0.8659, 0.9028, 0.8659, 0.9487, 0.8477, 0.9146, 0.2335, 0.9502, 0.2148, 0.9502, 0.2316, 0.9394, 0.8297, 0.01788, 0.8969, 0.04891, 0.8576, 0.06943, 0.4625, 0.9615, 0.3996, 0.9795, 0.3959, 0.959, 0.9145, 0.0621, 0.8969, 0.04891, 0.9231, 0.04161, 0.7973, 0.5695, 0.8569, 0.5506, 0.8561, 0.5778, 0.7973, 0.5695, 0.7968, 0.5472, 0.8569, 0.5506, 0.0958, 0.05549, 0.1067, 0.03399, 0.1309, 0.08443, 0.4485, 0.9037, 0.3959, 0.959, 0.4123, 0.898, 0.8384, 0.6289, 0.7973, 0.5695, 0.8561, 0.5778, 0.2076, 0.8101, 0.204, 0.8409, 0.1652, 0.8585, 0.8576, 0.06943, 0.8969, 0.04891, 0.9145, 0.0621, 0.1231, 0.9433, 0.1093, 0.92, 0.1238, 0.8932, 0.4435, 0.626, 0.4429, 0.6261, 0.4435, 0.6252, 0.3949, 0.6306, 0.3946, 0.628, 0.4435, 0.6252, 0.4429, 0.6261, 0.6147, 0.01867, 0.5758, 0.0715, 0.571, 0.0249, 0.7909, 0.9151, 0.8095, 0.9032, 0.8095, 0.9596, 0.5134, 0.03859, 0.515, 0.04098, 0.4695, 0.1068, 0.4803, 0.05151, 0.2136, 0.807, 0.2071, 0.7986, 0.2136, 0.7945, 0.02709, 0.3722, 0.03168, 0.4013, 0.01852, 0.3932, 0.6372, 0.6765, 0.6367, 0.6764, 0.6258, 0.6599, 0.6373, 0.6642, 0.5758, 0.0715, 0.5771, 0.127, 0.5501, 0.1338, 0.2808, 0.59, 0.2406, 0.5764, 0.2453, 0.5459, 0.2932, 0.5378, 0.326, 0.6185, 0.2808, 0.59, 0.2932, 0.5378, 0.3873, 0.4787, 0.3946, 0.628, 0.326, 0.6185, 0.1859, 0.592, 0.1257, 0.6123, 0.1624, 0.5527, 0.07953, 0.5722, 0.1155, 0.5695, 0.1066, 0.6522, 0.06666, 0.604, 0.2406, 0.5764, 0.2808, 0.59, 0.2629, 0.6338, 0.515, 0.04098, 0.5501, 0.1338, 0.4974, 0.0842, 0.1257, 0.6123, 0.1066, 0.6522, 0.1155, 0.5695, 0.4232, 0.551, 0.4513, 0.5563, 0.458, 0.6221, 0.4435, 0.6252, 0.5758, 0.0715, 0.6147, 0.01867, 0.614, 0.08049, 0.6147, 0.01867, 0.6347, 0.0186, 0.614, 0.08049, 0.614, 0.08049, 0.5972, 0.1169, 0.5771, 0.127, 0.5758, 0.0715, 0.4232, 0.551, 0.4435, 0.6252, 0.3946, 0.628, 0.4239, 0.4781, 0.458, 0.5124, 0.4513, 0.5563, 0.4232, 0.551, 0.0525, 0.4869, 0.102, 0.4801, 0.08303, 0.5353, 0.04105, 0.5212, 0.1066, 0.6522, 0.1237, 0.6373, 0.1664, 0.6523, 0.7145, 0.1571, 0.7446, 0.1343, 0.7479, 0.1996, 0.2014, 0.5672, 0.1624, 0.5527, 0.1807, 0.485, 0.7446, 0.1343, 0.6988, 0.1457, 0.6994, 0.1324, 0.7581, 0.113, 0.1624, 0.5527, 0.1155, 0.5695, 0.1516, 0.4934, 0.1516, 0.4934, 0.08303, 0.5353, 0.102, 0.4801, 0.04105, 0.5212, 0.0106, 0.4436, 0.0525, 0.4869, 0.2014, 0.5672, 0.2275, 0.5913, 0.1859, 0.592, 0.395, 0.4226, 0.4239, 0.4781, 0.3873, 0.4787, 0.3658, 0.4348, 0.1257, 0.6123, 0.1237, 0.6373, 0.1066, 0.6522, 0.7018, 0.08366, 0.7399, 0.06185, 0.7581, 0.113, 0.709, 0.1969, 0.7479, 0.1996, 0.7449, 0.231, 0.3924, 0.3733, 0.3658, 0.4348, 0.3737, 0.3753, 0.5618, 0.2246, 0.5501, 0.1338, 0.5771, 0.127, 0.6027, 0.2269, 0.6741, 0.2002, 0.6441, 0.1617, 0.7145, 0.1571, 0.709, 0.1969, 0.3197, 0.45, 0.3658, 0.4348, 0.3873, 0.4787, 0.2932, 0.5378, 0.295, 0.362, 0.3267, 0.3526, 0.3325, 0.4072, 0.298, 0.421, 0.7239, 0.339, 0.709, 0.2962, 0.7574, 0.2842, 0.7482, 0.3341, 0.3915, 0.9625, 0.3524, 0.9329, 0.3876, 0.9197, 0.3737, 0.3753, 0.3325, 0.4072, 0.3267, 0.3526, 0.5618, 0.2246, 0.6027, 0.2269, 0.5762, 0.2568, 0.7449, 0.231, 0.7479, 0.1996, 0.7726, 0.2325, 0.3658, 0.4348, 0.3197, 0.45, 0.3325, 0.4072, 0.709, 0.1969, 0.7054, 0.2419, 0.6739, 0.2424, 0.6057, 0.3601, 0.5753, 0.356, 0.5839, 0.3017, 0.6159, 0.2763, 0.675, 0.2948, 0.6739, 0.2424, 0.7054, 0.2419, 0.709, 0.2962, 0.6159, 0.2763, 0.6347, 0.2842, 0.6057, 0.3601, 0.7574, 0.2842, 0.709, 0.2962, 0.7054, 0.2419, 0.7449, 0.231, 0.6992, 0.3746, 0.704, 0.3434, 0.7239, 0.339, 0.7259, 0.3697, 0.7449, 0.231, 0.7726, 0.2325, 0.7574, 0.2842, 0.884, 0.9503, 0.8697, 0.9408, 0.867, 0.9149, 0.884, 0.9029, 0.3273, 0.3022, 0.3564, 0.2978, 0.3737, 0.3753, 0.3267, 0.3526, 0.5464, 0.3079, 0.5753, 0.356, 0.5553, 0.3587, 0.308, 0.3045, 0.3273, 0.3022, 0.3267, 0.3526, 0.295, 0.362, 0.3457, 0.8806, 0.3676, 0.8704, 0.3876, 0.9197, 0.3524, 0.9329, 0.3457, 0.8806, 0.3524, 0.9329, 0.3106, 0.9087, 0.3187, 0.8699, 0.5731, 0.5015, 0.5587, 0.5044, 0.55, 0.3894, 0.5925, 0.3873, 0.7259, 0.3697, 0.7239, 0.339, 0.7482, 0.3341, 0.7669, 0.3661, 0.7669, 0.3661, 0.7724, 0.4811, 0.7259, 0.3697, 0.5753, 0.356, 0.6057, 0.3601, 0.5925, 0.3873, 0.5887, 0.5219, 0.5731, 0.5015, 0.5925, 0.3873, 0.6202, 0.3939, 0.5553, 0.3587, 0.5753, 0.356, 0.55, 0.3894, 0.3273, 0.3022, 0.3049, 0.2787, 0.3435, 0.2693, 0.3564, 0.2978, 0.3273, 0.3022, 0.3435, 0.2693, 0.3435, 0.2693, 0.3049, 0.2787, 0.3007, 0.1526, 0.7388, 0.493, 0.7259, 0.3697, 0.7546, 0.4945, 0.7524, 0.5935, 0.7546, 0.4945, 0.7724, 0.4811, 0.7902, 0.5524, 0.5601, 0.5557, 0.5417, 0.5738, 0.5587, 0.5044, 0.5731, 0.5015, 0.2933, 0.03913, 0.313, 0.1416, 0.3007, 0.1526, 0.2647, 0.08752, 0.2913, 0.1606, 0.2647, 0.08752, 0.3007, 0.1526, 0.2103, 0.8354, 0.2235, 0.8095, 0.2333, 0.8439, 0.208, 0.3311, 0.2164, 0.412, 0.1807, 0.485, 0.1832, 0.3953, 0.7283, 0.564, 0.7388, 0.493, 0.7524, 0.5935, 0.7388, 0.493, 0.7546, 0.4945, 0.7524, 0.5935, 0.3308, 0.09427, 0.313, 0.1416, 0.2933, 0.03913, 0.5601, 0.5557, 0.5715, 0.6239, 0.5424, 0.6165, 0.2235, 0.8095, 0.2333, 0.8093, 0.2333, 0.8439, 0.7524, 0.5935, 0.7902, 0.5524, 0.7734, 0.6116, 0.7734, 0.6116, 0.7903, 0.5951, 0.7784, 0.6161, 0.2933, 0.03913, 0.2647, 0.08752, 0.2674, 0.02623, 0.9279, 0.7706, 0.9727, 0.7719, 0.9328, 0.7889, 0.07503, 0.4271, 0.0525, 0.4869, 0.0106, 0.4436, 0.03168, 0.4013, 0.102, 0.4801, 0.0525, 0.4869, 0.07503, 0.4271, 0.102, 0.4801, 0.07503, 0.4271, 0.1601, 0.3656, 0.9006, 0.7768, 0.9279, 0.7706, 0.9328, 0.7889, 0.8984, 0.7844, 0.1516, 0.4934, 0.1601, 0.3656, 0.1832, 0.3953, 0.6828, 0.6422, 0.7107, 0.6439, 0.7162, 0.688, 0.6788, 0.6854, 0.9328, 0.7889, 0.9343, 0.8694, 0.8867, 0.8401, 0.7479, 0.7354, 0.7107, 0.7841, 0.6788, 0.6854, 0.07503, 0.4271, 0.1246, 0.3397, 0.136, 0.3655, 0.6716, 0.7562, 0.6614, 0.6477, 0.6788, 0.6854, 0.05747, 0.3707, 0.06201, 0.3368, 0.1246, 0.3397, 0.8503, 0.3519, 0.8251, 0.3521, 0.8426, 0.3055, 0.8503, 0.3519, 0.8777, 0.3458, 0.8829, 0.3642, 0.9343, 0.8694, 0.8892, 0.8766, 0.8918, 0.8541, 0.8251, 0.3521, 0.8503, 0.3519, 0.8339, 0.3922, 0.136, 0.3655, 0.1246, 0.3397, 0.1601, 0.3656, 0.208, 0.3311, 0.1896, 0.3044, 0.2114, 0.297, 0.1799, 0.23, 0.2114, 0.297, 0.1896, 0.3044, 0.1654, 0.2365, 0.8503, 0.3519, 0.8426, 0.3055, 0.8746, 0.3023, 0.1832, 0.3953, 0.1586, 0.3031, 0.1896, 0.3044, 0.8898, 0.342, 0.8777, 0.3458, 0.8746, 0.3023, 0.1832, 0.3953, 0.1896, 0.3044, 0.208, 0.3311, 0.5351, 0.8976, 0.5317, 0.9191, 0.4698, 0.9298, 0.4668, 0.8987, 0.8443, 0.2318, 0.8633, 0.2288, 0.8426, 0.3055, 0.8189, 0.3048, 0.8746, 0.3023, 0.8426, 0.3055, 0.8633, 0.2288, 0.1586, 0.3031, 0.1485, 0.1941, 0.1654, 0.2365, 0.02079, 0.908, 0.03148, 0.9969, 0.004815, 0.9713, 0.1586, 0.3031, 0.1601, 0.3656, 0.1246, 0.3397, 0.1312, 0.2663, 0.7479, 0.7042, 0.7162, 0.688, 0.7443, 0.6591, 0.5317, 0.9191, 0.5433, 0.9472, 0.4877, 0.9732, 0.4698, 0.9298, 0.9663, 0.2153, 0.947, 0.2095, 0.9694, 0.184, 0.9694, 0.184, 0.947, 0.2095, 0.9596, 0.1017, 0.9694, 0.184, 0.9596, 0.1017, 0.9905, 0.1255, 0.8746, 0.3023, 0.8569, 0.1598, 0.8914, 0.2048, 0.1312, 0.2663, 0.1243, 0.1983, 0.1485, 0.1941, 0.5351, 0.8976, 0.4668, 0.8987, 0.4747, 0.8785, 0.5433, 0.8835, 0.9289, 0.1489, 0.9596, 0.1017, 0.947, 0.2095, 0.9304, 0.2151, 0.8569, 0.1598, 0.835, 0.1709, 0.8044, 0.02579, 0.8605, 0.1088, 0.8569, 0.1598, 0.8044, 0.02579, 0.1927, 0.1684, 0.1485, 0.1941, 0.178, 0.1211, 0.1927, 0.1684, 0.178, 0.1211, 0.2064, 0.04984, 0.1593, 0.893, 0.1593, 0.9393, 0.1345, 0.8948, 0.1799, 0.23, 0.1654, 0.2365, 0.1927, 0.1684, 0.9873, 0.2266, 0.9694, 0.184, 0.9979, 0.1709, 0.1652, 0.8585, 0.204, 0.8409, 0.2083, 0.8561, 0.1739, 0.8774, 0.8044, 0.02579, 0.835, 0.1709, 0.8139, 0.1364, 0.7984, 0.05637, 0.7499, 0.9508, 0.7601, 0.9211, 0.7633, 0.9508, 0.997, 0.0479, 0.9742, 0.006599, 0.9979, 0.01016, 0.226, 0.04383, 0.2064, 0.04984, 0.2011, 0.03073, 0.226, 0.04383, 0.2011, 0.03073, 0.2275, 0.01988, 0.9596, 0.1017, 0.9742, 0.006599, 0.997, 0.0479, 0.8576, 0.06943, 0.8605, 0.1088, 0.8297, 0.01788, 0.827, 0.4727, 0.8415, 0.4275, 0.8865, 0.438, 0.8865, 0.4743, 0.786, 0.8184, 0.7446, 0.8478, 0.758, 0.75, 0.7861, 0.7784, 0.901, 0.4076, 0.8865, 0.438, 0.8415, 0.4275, 0.7861, 0.8504, 0.7446, 0.8478, 0.786, 0.8184, 0.7107, 0.7841, 0.758, 0.75, 0.7446, 0.8478, 0.699, 0.8955, 0.04802, 0.9446, 0.03479, 0.9012, 0.05109, 0.8935, 0.07574, 0.9519, 0.1445, 0.0611, 0.1644, 0.05163, 0.1603, 0.08803, 0.1309, 0.08443, 0.8005, 0.01142, 0.8297, 0.01788, 0.8044, 0.02579, 0.4212, 0.8726, 0.4485, 0.9037, 0.4123, 0.898, 0.4471, 0.8703, 0.4485, 0.9037, 0.4212, 0.8726, 0.8297, 0.01788, 0.8888, 0.01483, 0.8969, 0.04891, 0.4485, 0.9037, 0.4625, 0.9615, 0.3959, 0.959, 0.4625, 0.9615, 0.4587, 0.9795, 0.3996, 0.9795, 0.8561, 0.5778, 0.8569, 0.5506, 0.8696, 0.5793, 0.9147, 0.0179, 0.9231, 0.04161, 0.8969, 0.04891, 0.8888, 0.01483, 0.1644, 0.05163, 0.2011, 0.03073, 0.2064, 0.04984, 0.1603, 0.08803, 0.1309, 0.08443, 0.1067, 0.03399, 0.1445, 0.0611, 0.8384, 0.6289, 0.8022, 0.6289, 0.7973, 0.5695, 0.4412, 0.8483, 0.4213, 0.8453, 0.4177, 0.8281, 0.4411, 0.8247, 0.2075, 0.7501, 0.2146, 0.7049, 0.2267, 0.7276, 0.2075, 0.7501, 0.2267, 0.7276, 0.2121, 0.7784, 0.8286, 0.93, 0.8466, 0.9154, 0.8466, 0.9477, 0.8326, 0.9517, 0.1321, 0.9319, 0.1231, 0.9433, 0.1238, 0.8932, 0.1331, 0.9063, 0.2337, 0.7047, 0.2337, 0.727, 0.2274, 0.7224, 0.2305, 0.7031, 0.7241, 0.9326, 0.7115, 0.933, 0.7245, 0.9214, 0.2626, 0.6347, 0.2598, 0.6344, 0.2629, 0.6338, 0.2626, 0.6347, 0.2629, 0.6338, 0.2636, 0.6348, 0.5134, 0.03859, 0.5154, 0.03795, 0.515, 0.04098, 0.4435, 0.626, 0.4435, 0.6252, 0.458, 0.6221, 0.3949, 0.6306, 0.3905, 0.6309, 0.3946, 0.628, 0.2915, 0.6348, 0.2808, 0.59, 0.326, 0.6185, 0.3213, 0.6347, 0.9229, 0.7055, 0.9259, 0.7171, 0.9148, 0.7324, 0.01852, 0.3932, 0.03168, 0.4013, 0.0106, 0.4436, 0.006625, 0.429, 0.6336, 0.8402, 0.6339, 0.8408, 0.6331, 0.8403, 0.04902, 0.338, 0.06103, 0.3272, 0.06201, 0.3368, 0.6337, 0.8418, 0.6331, 0.8403, 0.6339, 0.8408, 0.8611, 0.5348, 0.8399, 0.5181, 0.8865, 0.4743, 0.901, 0.5257, 0.8463, 0.5377, 0.8399, 0.5181, 0.8611, 0.5348, 0.7229, 0.9611, 0.7101, 0.952, 0.7245, 0.9536, 0.6325, 0.9341, 0.6227, 0.9012, 0.6231, 0.9016, 0.6338, 0.932, 0.2166, 0.8696, 0.2291, 0.8695, 0.2283, 0.8806, 0.515, 0.04098, 0.5154, 0.03795, 0.5179, 0.03746, 0.9371, 0.6729, 0.929, 0.6828, 0.9329, 0.6662, 0.6331, 0.8403, 0.6337, 0.8418, 0.623, 0.9007, 0.6227, 0.9012, 0.6227, 0.9012, 0.623, 0.9007, 0.6231, 0.9016, 0.8867, 0.8401, 0.8853, 0.8404, 0.8862, 0.8364, 0.6325, 0.9341, 0.6338, 0.932, 0.6339, 0.9334, 0.8399, 0.5181, 0.8463, 0.5377, 0.8048, 0.5407, 0.7977, 0.5282, 0.454, 0.8199, 0.4609, 0.8656, 0.4425, 0.8656, 0.3946, 0.628, 0.3905, 0.6309, 0.3213, 0.6347, 0.326, 0.6185, 0.2629, 0.6338, 0.2808, 0.59, 0.2915, 0.6348, 0.2636, 0.6348, 0.515, 0.04098, 0.5179, 0.03746, 0.571, 0.0249, 0.5758, 0.0715, 0.4197, 0.8198, 0.4412, 0.8245, 0.4411, 0.8247, 0.4177, 0.8281, 0.7115, 0.933, 0.7241, 0.9326, 0.7245, 0.9536, 0.7101, 0.952, 0.4213, 0.8453, 0.4412, 0.8483, 0.4321, 0.8604, 0.8466, 0.9154, 0.8286, 0.93, 0.8295, 0.9029, 0.1231, 0.9433, 0.1321, 0.9319, 0.1331, 0.9459, 0.2121, 0.7784, 0.2267, 0.7626, 0.2239, 0.7916, 0.9259, 0.7171, 0.9229, 0.7055, 0.929, 0.6828, 0.9371, 0.6729, 0.2179, 0.887, 0.2166, 0.8696, 0.2283, 0.8806, 0.2276, 0.8855, 0.2179, 0.887, 0.2276, 0.8855, 0.2316, 0.9394, 0.2148, 0.9502, 0.9371, 0.6729, 0.9329, 0.6662, 0.9372, 0.6412, 0.2121, 0.7784, 0.2267, 0.7276, 0.2267, 0.7626, 0.9328, 0.7889, 0.8867, 0.8401, 0.8862, 0.8364, 0.8984, 0.7844, 0.05747, 0.3707, 0.0373, 0.3535, 0.04902, 0.338, 0.06201, 0.3368, 0.03168, 0.4013, 0.02709, 0.3722, 0.0373, 0.3535, 0.05747, 0.3707, 0.04224, 0.5984, 0.009904, 0.5766, 0.01054, 0.5738, 0.04851, 0.5679, 0.2406, 0.5764, 0.2629, 0.6338, 0.2598, 0.6344, 0.2416, 0.6318, 0.1076, 0.9409, 0.07789, 0.9409, 0.08022, 0.8938, 0.09513, 0.8931])
me_icosphere_002.materials.append(mat_material_001)
me_icosphere_002.use_remesh_fix_poles = True
me_icosphere_002.use_remesh_preserve_attributes = False
me_icosphere_002.use_mirror_vertex_groups = False
me_icosphere_002.update()

# ---- objects
ob_icosphere = bpy.data.objects.new('Icosphere', me_icosphere)
ob_icosphere_001 = bpy.data.objects.new('Icosphere.001', me_icosphere_002)

# ---- transforms, parenting, visibility, modifiers, constraints
ob_icosphere.location = (0.0, -0.3341, 3.353)
ob_icosphere.lineart.crease_threshold = 0.0
_m = ob_icosphere.modifiers.new('Mirror', 'MIRROR')
_m.use_clip = True
_m = ob_icosphere.modifiers.new('WeightedNormal', 'WEIGHTED_NORMAL')
ob_icosphere_001.location = (0.0, -0.3341, 3.353)
ob_icosphere_001.lineart.crease_threshold = 0.0
_m = ob_icosphere_001.modifiers.new('Mirror', 'MIRROR')
_m.use_clip = True
_m = ob_icosphere_001.modifiers.new('WeightedNormal', 'WEIGHTED_NORMAL')

# ---- collection membership
col_collection.objects.link(ob_icosphere)
col_collection.objects.link(ob_icosphere_001)

# ---- scene / render settings (as saved in the file)
scene.frame_start = 1; scene.frame_end = 250; scene.frame_set(1)
scene.render.engine = 'BLENDER_EEVEE_NEXT'
scene.cycles.use_denoising = False
scene.cycles.samples = 128
scene.cycles.sampling_pattern = 'TABULATED_SOBOL'
scene.cycles.use_adaptive_sampling = False
scene.cycles.use_light_tree = False
scene.view_settings.view_transform = 'Filmic'
bpy.context.view_layer.update()

# ---- added for rendering (the .blend has no active camera and no usable light): camera, sun
cam_auto = bpy.data.cameras.new('AutoCamera')
cam_auto.lens = 50.0
cam_auto.sensor_width = 36.0
cam_auto.clip_end = 1000.0
ob_auto_camera = bpy.data.objects.new('AutoCamera', cam_auto)
scene.collection.objects.link(ob_auto_camera)
ob_auto_camera.location = (13.1709, -15.6487, 14.8788)
ob_auto_camera.rotation_euler = (1.09748, -7.21219e-08, 0.694738)
scene.camera = ob_auto_camera
light_auto_sun = bpy.data.lights.new('AutoSun', 'SUN')
light_auto_sun.energy = 3.0
light_auto_sun.angle = 0.0523599
ob_auto_sun = bpy.data.objects.new('AutoSun', light_auto_sun)
scene.collection.objects.link(ob_auto_sun)
ob_auto_sun.rotation_euler = (0.872665, 0.174533, 0.523599)
bpy.context.view_layer.update()
